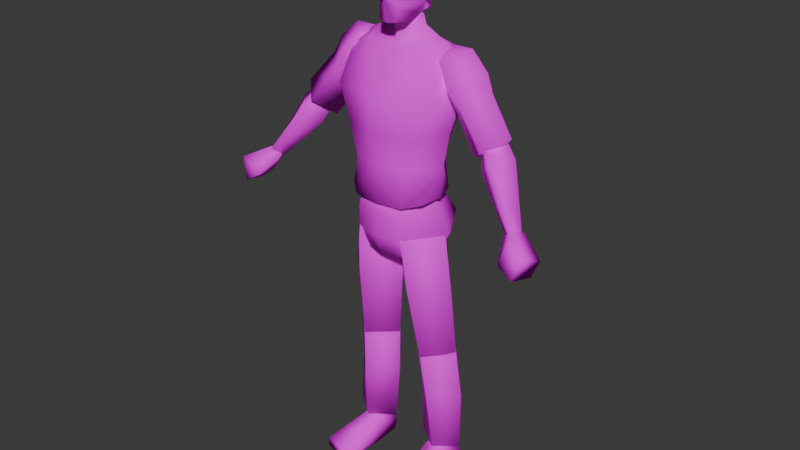 # Source: JRBASE.blend  (saved by Blender 5.0.119; exported with 4.5.12 LTS)
import bpy
from mathutils import Matrix  # noqa: F401  (used for matrix-valued properties, if any)

bpy.ops.wm.read_factory_settings(use_empty=True)
scene = bpy.context.scene
scene.name = 'Scene'

# ---- collections
col_collection = bpy.data.collections.new('Collection'); scene.collection.children.link(col_collection)
col_jr = bpy.data.collections.new('JR'); col_collection.children.link(col_jr)

# ---- images (referenced by path relative to the original .blend; pixels are not part of the script)
import os
ASSET_DIR = os.environ.get("B2B_ASSET_DIR", "")  # directory of the original .blend (textures are referenced by path, not embedded)
HERE = os.path.dirname(os.path.abspath(__file__))  # packed textures are extracted next to this script under _unpacked/

def load_image(name, relpath, width, height, colorspace="sRGB"):
    """Load a texture the original file referenced (path relative to the .blend, or extracted next to this script)."""
    p = next((c for c in (os.path.join(HERE, relpath), os.path.join(ASSET_DIR, relpath)) if relpath and os.path.exists(c)), "")
    if p:
        img = bpy.data.images.load(p, check_existing=True)
        img.name = name
    else:  # same state as the original file: an image datablock whose file is absent (Cycles renders it pink)
        img = bpy.data.images.new(name, width, height)
        img.source = "FILE"
        img.filepath = "//" + (relpath or name)
    img.colorspace_settings.name = colorspace
    return img
img_texmap_png = load_image('texmap.png', 'texmap.png', 1024, 1024, 'sRGB')

# ---- materials (node trees are filled in below, after node groups)
mat_material_001 = bpy.data.materials.new('Material.001')
mat_material_001.roughness = 0.5257

# ---- material node trees
mat_material_001.use_nodes = True; mat_material_001.node_tree.nodes.clear()
_N = mat_material_001.node_tree.nodes; _L = mat_material_001.node_tree.links
n0 = _N.new('ShaderNodeBsdfPrincipled'); n0.name = 'Principled BSDF'; n0.location = (0, 300)
n0.inputs[2].default_value = 0.5257
n0.inputs[3].default_value = 1.45
n0.inputs[13].default_value = 0.0
n0.inputs[27].default_value = (0.0, 0.0, 0.0, 1.0)
n0.inputs[28].default_value = 1.0
n1 = _N.new('ShaderNodeOutputMaterial'); n1.name = 'Material Output'; n1.location = (280, 300)
n2 = _N.new('ShaderNodeTexImage'); n2.name = 'Image Texture'; n2.location = (-480, 300)
n2.image = img_texmap_png
_L.new(n2.outputs[0], n0.inputs[0])
_L.new(n0.outputs[0], n1.inputs[0])
n1.is_active_output = True

# ---- world
world_world = bpy.data.worlds.new('World'); scene.world = world_world
world_world.use_nodes = True; world_world.node_tree.nodes.clear()
_N = world_world.node_tree.nodes; _L = world_world.node_tree.links
n0 = _N.new('ShaderNodeOutputWorld'); n0.name = 'World Output'; n0.location = (200, 100)
n1 = _N.new('ShaderNodeBackground'); n1.name = 'Background'; n1.location = (-200, 100)
n1.inputs[0].default_value = (0.05088, 0.05088, 0.05088, 1.0)
_L.new(n1.outputs[0], n0.inputs[0])
n0.is_active_output = True
world_world.color = (0.05088, 0.05088, 0.05088)
world_world.sun_shadow_jitter_overblur = 0.0

# ---- meshes
me_arm_hi_r_cube_014 = bpy.data.meshes.new('arm.hi.r_Cube.014')
me_arm_hi_r_cube_014.from_pydata([(-0.5078, 1.945, 0.0482), (-0.2419, 2.289, 0.008849), (-0.4143, 1.873, -0.03385), (-0.149, 2.209, -0.09633), (-0.6014, 2.006, -0.05004), (-0.3348, 2.34, -0.1124), (-0.5078, 1.925, -0.156), (-0.2419, 2.261, -0.2176), (-0.3202, 2.192, 0.04157), (-0.2116, 2.099, -0.08143), (-0.3202, 2.159, -0.2232), (-0.4289, 2.252, -0.1002), (-0.2869, 2.039, -0.07316), (-0.3772, 2.09, -0.1911), (-0.4676, 2.167, -0.0888), (-0.3772, 2.117, 0.02918), (-0.1927, 2.339, -0.1094), (-0.529, 1.908, -0.05482)], [], [(8, 9, 3, 1), (9, 10, 7, 3), (10, 11, 5, 7), (11, 8, 1, 5), (6, 17, 4), (7, 16, 3), (14, 15, 8, 11), (13, 14, 11, 10), (12, 13, 10, 9), (15, 12, 9, 8), (0, 2, 12, 15), (2, 6, 13, 12), (6, 4, 14, 13), (4, 0, 15, 14), (5, 16, 7), (3, 16, 1), (1, 16, 5), (4, 17, 0), (2, 17, 6), (0, 17, 2)])
me_arm_hi_r_cube_014.polygons.foreach_set('use_smooth', [True] * 20)
_uv = me_arm_hi_r_cube_014.uv_layers.new(name='UVMap')
_uv.uv.foreach_set('vector', [0.2012, 0.09288, 0.2637, 0.09288, 0.2637, 0.03429, 0.2012, 0.03429, 0.01373, 0.09288, 0.08013, 0.09288, 0.08013, 0.03429, 0.01373, 0.03429, 0.08013, 0.09288, 0.1426, 0.09288, 0.1426, 0.03429, 0.08013, 0.03429, 0.1426, 0.09288, 0.2012, 0.09288, 0.2012, 0.03429, 0.1426, 0.03429, 0.08013, 0.2296, 0.1114, 0.2491, 0.1426, 0.2296, 0.08013, 0.03429, 0.04498, 0.01476, 0.01373, 0.03429, 0.1426, 0.1398, 0.2012, 0.1398, 0.2012, 0.09288, 0.1426, 0.09288, 0.08013, 0.1398, 0.1426, 0.1398, 0.1426, 0.09288, 0.08013, 0.09288, 0.01373, 0.1398, 0.08013, 0.1398, 0.08013, 0.09288, 0.01373, 0.09288, 0.2012, 0.1398, 0.2637, 0.1398, 0.2637, 0.09288, 0.2012, 0.09288, 0.2012, 0.2296, 0.2637, 0.2296, 0.2637, 0.1398, 0.2012, 0.1398, 0.01373, 0.2296, 0.08013, 0.2296, 0.08013, 0.1398, 0.01373, 0.1398, 0.08013, 0.2296, 0.1426, 0.2296, 0.1426, 0.1398, 0.08013, 0.1398, 0.1426, 0.2296, 0.2012, 0.2296, 0.2012, 0.1398, 0.1426, 0.1398, 0.1426, 0.03429, 0.1114, 0.01476, 0.08013, 0.03429, 0.2637, 0.03429, 0.2325, 0.01476, 0.2012, 0.03429, 0.2012, 0.03429, 0.17, 0.01476, 0.1426, 0.03429, 0.1426, 0.2296, 0.17, 0.2491, 0.2012, 0.2296, 0.01373, 0.2296, 0.04888, 0.2491, 0.08013, 0.2296, 0.2012, 0.2296, 0.2325, 0.2491, 0.2637, 0.2296])
me_arm_hi_r_cube_014.materials.append(mat_material_001)
me_arm_hi_r_cube_014.update()
me_arm_hi_r_cube_014.normals_split_custom_set([tuple(v) for v in zip(*[iter([-0.01833, 0.09714, 0.9951, 0.7661, -0.6379, 0.07852, 0.9858, -0.1674, 0.01556, 0.2763, 0.472, 0.8372, 0.7661, -0.6379, 0.07852, -0.02975, -0.1606, -0.9866, 0.2752, 0.2545, -0.9271, 0.9858, -0.1674, 0.01556, -0.02975, -0.1606, -0.9866, -0.815, 0.5752, -0.07035, -0.4343, 0.8935, -0.1142, 0.2752, 0.2545, -0.9271, -0.815, 0.5752, -0.07035, -0.01833, 0.09714, 0.9951, 0.2763, 0.472, 0.8372, -0.4343, 0.8935, -0.1142, -0.304, -0.5037, -0.8086, -0.5809, -0.8128, 0.04472, -0.9886, 0.144, 0.04409, 0.2752, 0.2545, -0.9271, 0.5933, 0.8007, -0.08252, 0.9858, -0.1674, 0.01556, -0.863, 0.5012, -0.06314, -0.05592, 0.04634, 0.9974, -0.01833, 0.09714, 0.9951, -0.815, 0.5752, -0.07035, -0.09834, -0.2511, -0.9629, -0.863, 0.5012, -0.06314, -0.815, 0.5752, -0.07035, -0.02975, -0.1606, -0.9866, 0.7004, -0.709, 0.08275, -0.09834, -0.2511, -0.9629, -0.02975, -0.1606, -0.9866, 0.7661, -0.6379, 0.07852, -0.05592, 0.04634, 0.9974, 0.7004, -0.709, 0.08275, 0.7661, -0.6379, 0.07852, -0.01833, 0.09714, 0.9951, -0.2918, -0.2995, 0.9084, 0.4172, -0.8936, 0.1657, 0.7004, -0.709, 0.08275, -0.05592, 0.04634, 0.9974, 0.4172, -0.8936, 0.1657, -0.304, -0.5037, -0.8086, -0.09834, -0.2511, -0.9629, 0.7004, -0.709, 0.08275, -0.304, -0.5037, -0.8086, -0.9886, 0.144, 0.04409, -0.863, 0.5012, -0.06314, -0.09834, -0.2511, -0.9629, -0.9886, 0.144, 0.04409, -0.2918, -0.2995, 0.9084, -0.05592, 0.04634, 0.9974, -0.863, 0.5012, -0.06314, -0.4343, 0.8935, -0.1142, 0.5933, 0.8007, -0.08252, 0.2752, 0.2545, -0.9271, 0.9858, -0.1674, 0.01556, 0.5933, 0.8007, -0.08252, 0.2763, 0.472, 0.8372, 0.2763, 0.472, 0.8372, 0.5933, 0.8007, -0.08252, -0.4343, 0.8935, -0.1142, -0.9886, 0.144, 0.04409, -0.5809, -0.8128, 0.04472, -0.2918, -0.2995, 0.9084, 0.4172, -0.8936, 0.1657, -0.5809, -0.8128, 0.04472, -0.304, -0.5037, -0.8086, -0.2918, -0.2995, 0.9084, -0.5809, -0.8128, 0.04472, 0.4172, -0.8936, 0.1657])] * 3)])
me_arm_lo_r_cube_013 = bpy.data.meshes.new('arm.lo.r_Cube.013')
me_arm_lo_r_cube_013.from_pydata([(-0.7264, 1.654, 0.1248), (-0.4948, 1.987, 0.003417), (-0.686, 1.61, 0.08692), (-0.4389, 1.923, -0.04438), (-0.7504, 1.656, 0.06248), (-0.5506, 1.997, -0.07526), (-0.7264, 1.612, 0.03654), (-0.4948, 1.934, -0.1231), (-0.5578, 1.906, 0.0603), (-0.484, 1.823, -0.002836), (-0.5578, 1.836, -0.1068), (-0.6316, 1.92, -0.04363), (-0.4676, 1.995, -0.07459), (-0.7506, 1.602, 0.08783)], [], [(8, 9, 3, 1), (9, 10, 7, 3), (10, 11, 5, 7), (11, 8, 1, 5), (6, 13, 4), (7, 12, 3), (4, 0, 8, 11), (6, 4, 11, 10), (2, 6, 10, 9), (0, 2, 9, 8), (5, 12, 7), (3, 12, 1), (1, 12, 5), (4, 13, 0), (2, 13, 6), (0, 13, 2)])
me_arm_lo_r_cube_013.polygons.foreach_set('use_smooth', [True] * 16)
_uv = me_arm_lo_r_cube_013.uv_layers.new(name='UVMap')
_uv.uv.foreach_set('vector', [0.421, 0.1671, 0.4757, 0.1671, 0.4757, 0.2218, 0.421, 0.2218, 0.2803, 0.1671, 0.3272, 0.1671, 0.3272, 0.2218, 0.2803, 0.2218, 0.3272, 0.1671, 0.3741, 0.1671, 0.3741, 0.2218, 0.3272, 0.2218, 0.3741, 0.1671, 0.421, 0.1671, 0.421, 0.2218, 0.3741, 0.2218, 0.3272, 0.03823, 0.3507, 0.01088, 0.3741, 0.03823, 0.3272, 0.2218, 0.3038, 0.2492, 0.2803, 0.2218, 0.3741, 0.03823, 0.421, 0.03823, 0.421, 0.1671, 0.3741, 0.1671, 0.3272, 0.03823, 0.3741, 0.03823, 0.3741, 0.1671, 0.3272, 0.1671, 0.2803, 0.03823, 0.3272, 0.03823, 0.3272, 0.1671, 0.2803, 0.1671, 0.421, 0.03823, 0.4757, 0.03823, 0.4757, 0.1671, 0.421, 0.1671, 0.3741, 0.2218, 0.3507, 0.2492, 0.3272, 0.2218, 0.4757, 0.2218, 0.4483, 0.2492, 0.421, 0.2218, 0.421, 0.2218, 0.3975, 0.2492, 0.3741, 0.2218, 0.3741, 0.03823, 0.3936, 0.01088, 0.421, 0.03823, 0.2803, 0.03823, 0.3038, 0.01088, 0.3272, 0.03823, 0.421, 0.03823, 0.4483, 0.01088, 0.4757, 0.03823])
me_arm_lo_r_cube_013.materials.append(mat_material_001)
me_arm_lo_r_cube_013.update()
me_arm_lo_r_cube_013.normals_split_custom_set([tuple(v) for v in zip(*[iter([-0.005225, 0.4086, 0.9127, 0.8486, -0.4894, 0.2011, 0.9952, -0.08913, 0.03994, 0.267, 0.706, 0.656, 0.8486, -0.4894, 0.2011, 0.00637, -0.368, -0.9298, 0.2705, 0.03046, -0.9623, 0.9952, -0.08913, 0.03994, 0.00637, -0.368, -0.9298, -0.8271, 0.5125, -0.2307, -0.4522, 0.823, -0.3439, 0.2705, 0.03046, -0.9623, -0.8271, 0.5125, -0.2307, -0.005225, 0.4086, 0.9127, 0.267, 0.706, 0.656, -0.4522, 0.823, -0.3439, -0.2573, -0.6776, -0.6889, -0.653, -0.7082, 0.2684, -0.9669, 0.2106, -0.1441, 0.2705, 0.03046, -0.9623, 0.5803, 0.7507, -0.3158, 0.9952, -0.08913, 0.03994, -0.9669, 0.2106, -0.1441, -0.2832, 0.04315, 0.9581, -0.005225, 0.4086, 0.9127, -0.8271, 0.5125, -0.2307, -0.2573, -0.6776, -0.6889, -0.9669, 0.2106, -0.1441, -0.8271, 0.5125, -0.2307, 0.00637, -0.368, -0.9298, 0.5273, -0.7834, 0.3291, -0.2573, -0.6776, -0.6889, 0.00637, -0.368, -0.9298, 0.8486, -0.4894, 0.2011, -0.2832, 0.04315, 0.9581, 0.5273, -0.7834, 0.3291, 0.8486, -0.4894, 0.2011, -0.005225, 0.4086, 0.9127, -0.4522, 0.823, -0.3439, 0.5803, 0.7507, -0.3158, 0.2705, 0.03046, -0.9623, 0.9952, -0.08913, 0.03994, 0.5803, 0.7507, -0.3158, 0.267, 0.706, 0.656, 0.267, 0.706, 0.656, 0.5803, 0.7507, -0.3158, -0.4522, 0.823, -0.3439, -0.9669, 0.2106, -0.1441, -0.653, -0.7082, 0.2684, -0.2832, 0.04315, 0.9581, 0.5273, -0.7834, 0.3291, -0.653, -0.7082, 0.2684, -0.2573, -0.6776, -0.6889, -0.2832, 0.04315, 0.9581, -0.653, -0.7082, 0.2684, 0.5273, -0.7834, 0.3291])] * 3)])
me_body_cube = bpy.data.meshes.new('body_Cube')
me_body_cube.from_pydata([(0.1334, 1.591, 0.1434), (0.2703, 2.283, -0.01152), (0.1163, 1.641, -0.1784), (0.2577, 2.282, -0.1882), (0.2019, 1.969, -0.2005), (0.1873, 1.938, 0.1194), (0.1493, 1.795, -0.1654), (0.1476, 1.784, 0.1192), (0.2752, 2.195, -0.212), (0.2482, 2.12, 0.1183), (0.2445, 1.627, -0.01394), (0.2928, 2.301, -0.09883), (0.2673, 1.949, -0.05063), (0.2488, 1.774, -0.02968), (0.298, 2.134, -0.07811), (0.1567, 2.327, 0.005131), (0.1801, 2.362, -0.08994), (0.09935, 2.411, -0.08274), (0.07879, 2.479, -0.06508), (0.108, 1.54, -0.009994), (0.1646, 2.311, -0.1914), (0.214, 1.631, -0.1208), (0.2115, 1.61, 0.07648), (0.1799, 2.216, -0.2486), (0.0, 1.587, 0.1572), (0.0, 2.313, 0.0134), (0.0, 1.644, -0.1979), (0.0, 2.334, -0.2204), (-0.1334, 1.591, 0.1434), (-0.2703, 2.283, -0.01152), (-0.1163, 1.641, -0.1784), (-0.2577, 2.282, -0.1882), (0.0, 1.952, 0.1845), (0.0, 1.977, -0.2478), (-0.2019, 1.969, -0.2005), (-0.1873, 1.938, 0.1194), (0.0, 1.824, -0.1973), (-0.1493, 1.795, -0.1654), (-0.1476, 1.784, 0.1192), (0.0, 1.783, 0.1562), (0.0, 2.125, 0.1931), (0.0, 2.22, -0.2586), (-0.2752, 2.195, -0.212), (-0.2482, 2.12, 0.1183), (-0.2445, 1.627, -0.01394), (-0.2928, 2.301, -0.09883), (-0.2673, 1.949, -0.05063), (-0.2488, 1.774, -0.02968), (-0.298, 2.134, -0.07811), (-0.1567, 2.327, 0.005131), (-0.1801, 2.362, -0.08994), (0.0, 2.412, -0.1699), (0.0, 2.386, 0.003309), (-0.09935, 2.411, -0.08274), (0.0, 2.514, -0.1539), (0.0, 2.472, 0.02047), (-0.07879, 2.479, -0.06508), (-0.108, 1.54, -0.009994), (0.0, 1.521, -0.00605), (-0.1646, 2.311, -0.1914), (-0.214, 1.631, -0.1208), (-0.2115, 1.61, 0.07648), (0.0, 2.524, -0.06002), (-0.1799, 2.216, -0.2486)], [], [(40, 9, 15, 25), (21, 10, 19), (7, 5, 32, 39), (13, 12, 5, 7), (36, 33, 4, 6), (26, 36, 6, 2), (6, 13, 21, 2), (0, 7, 39, 24), (9, 1, 15), (12, 14, 9), (4, 23, 8), (8, 14, 12), (13, 10, 21), (6, 4, 12, 13), (14, 11, 1, 9), (0, 24, 58, 19), (11, 16, 15, 1), (17, 51, 54, 18), (18, 54, 62), (27, 51, 17), (52, 17, 18, 55), (3, 20, 16, 11), (5, 9, 40, 32), (22, 0, 19), (26, 2, 19, 58), (10, 13, 22), (2, 21, 19), (10, 22, 19), (4, 8, 12), (5, 12, 9), (13, 7, 0, 22), (55, 18, 62), (8, 23, 20, 3), (33, 41, 23, 4), (41, 27, 20, 23), (52, 25, 17), (15, 16, 17, 25), (16, 20, 27, 17), (8, 3, 11, 14), (40, 25, 49, 43), (60, 57, 44), (38, 39, 32, 35), (47, 38, 35, 46), (36, 37, 34, 33), (26, 30, 37, 36), (37, 30, 60, 47), (28, 24, 39, 38), (43, 49, 29), (46, 43, 48), (34, 42, 63), (42, 46, 48), (47, 60, 44), (37, 47, 46, 34), (48, 43, 29, 45), (28, 57, 58, 24), (45, 29, 49, 50), (53, 56, 54, 51), (56, 62, 54), (27, 53, 51), (52, 55, 56, 53), (31, 45, 50, 59), (35, 32, 40, 43), (61, 57, 28), (26, 58, 57, 30), (44, 61, 47), (30, 57, 60), (44, 57, 61), (34, 46, 42), (35, 43, 46), (47, 61, 28, 38), (55, 62, 56), (42, 31, 59, 63), (33, 34, 63, 41), (41, 63, 59, 27), (52, 53, 25), (49, 25, 53, 50), (50, 53, 27, 59), (42, 48, 45, 31)])
me_body_cube.polygons.foreach_set('use_smooth', [True] * 78)
_uv = me_body_cube.uv_layers.new(name='UVMap')
_uv.uv.foreach_set('vector', [0.4823, 0.3025, 0.6542, 0.2986, 0.5956, 0.4275, 0.4823, 0.4158, 0.7279, 0.432, 0.7529, 0.4208, 0.7569, 0.4701, 0.6151, 0.1228, 0.6307, 0.2127, 0.4823, 0.2127, 0.4823, 0.1228, 0.7323, 0.1228, 0.7323, 0.2244, 0.6307, 0.2127, 0.6151, 0.1228, 0.9929, 0.1239, 0.9929, 0.2176, 0.8562, 0.2176, 0.8757, 0.1121, 0.9929, 0.0184, 0.9929, 0.1239, 0.8757, 0.1121, 0.8991, 0.0184, 0.8757, 0.1121, 0.7585, 0.09262, 0.8249, 0.01058, 0.8991, 0.0184, 0.5917, 0.01738, 0.6151, 0.1228, 0.4823, 0.1228, 0.4823, 0.01738, 0.6542, 0.2986, 0.6698, 0.3963, 0.5956, 0.4275, 0.7323, 0.2244, 0.7323, 0.3221, 0.6542, 0.2986, 0.8562, 0.2176, 0.8835, 0.3465, 0.8249, 0.3348, 0.8249, 0.3348, 0.7468, 0.2996, 0.7507, 0.1942, 0.7585, 0.09262, 0.7507, 0.006678, 0.8249, 0.01058, 0.8757, 0.1121, 0.8562, 0.2176, 0.7507, 0.1942, 0.7585, 0.09262, 0.7323, 0.3221, 0.7245, 0.4119, 0.6698, 0.3963, 0.6542, 0.2986, 0.7975, 0.4535, 0.805, 0.4907, 0.7558, 0.4946, 0.7569, 0.4701, 0.7088, 0.4314, 0.6424, 0.4666, 0.5956, 0.4275, 0.6698, 0.3963, 0.8991, 0.4911, 0.989, 0.4754, 0.9929, 0.5262, 0.9148, 0.5301, 0.9148, 0.5301, 0.9929, 0.5262, 0.9538, 0.5653, 0.9929, 0.4246, 0.989, 0.4754, 0.8991, 0.4911, 0.4823, 0.4744, 0.5917, 0.4939, 0.5721, 0.5291, 0.4979, 0.5213, 0.821, 0.3817, 0.8796, 0.4051, 0.8483, 0.4598, 0.778, 0.4207, 0.6307, 0.2127, 0.6542, 0.2986, 0.4823, 0.3025, 0.4823, 0.2127, 0.7769, 0.4342, 0.7975, 0.4535, 0.7569, 0.4701, 0.6948, 0.4857, 0.7053, 0.4555, 0.7569, 0.4701, 0.7558, 0.4946, 0.7323, 0.01738, 0.7323, 0.1228, 0.6581, 0.01738, 0.7053, 0.4555, 0.7279, 0.432, 0.7569, 0.4701, 0.7529, 0.4208, 0.7769, 0.4342, 0.7569, 0.4701, 0.8562, 0.2176, 0.8249, 0.3348, 0.7507, 0.1942, 0.6307, 0.2127, 0.7323, 0.2244, 0.6542, 0.2986, 0.7323, 0.1228, 0.6151, 0.1228, 0.5917, 0.01738, 0.6581, 0.01738, 0.4979, 0.5213, 0.5721, 0.5291, 0.5331, 0.5643, 0.8249, 0.3348, 0.8835, 0.3465, 0.8796, 0.4051, 0.821, 0.3817, 0.9929, 0.2176, 0.9929, 0.3543, 0.8835, 0.3465, 0.8562, 0.2176, 0.9929, 0.3543, 0.9929, 0.4246, 0.8796, 0.4051, 0.8835, 0.3465, 0.4823, 0.4744, 0.4823, 0.4158, 0.5917, 0.4939, 0.5956, 0.4275, 0.6424, 0.4666, 0.5917, 0.4939, 0.4823, 0.4158, 0.8483, 0.4598, 0.8796, 0.4051, 0.9929, 0.4246, 0.8991, 0.4911, 0.8249, 0.3348, 0.821, 0.3817, 0.7585, 0.3934, 0.7468, 0.2996, 0.4823, 0.3025, 0.4823, 0.4158, 0.5956, 0.4275, 0.6542, 0.2986, 0.7279, 0.432, 0.7569, 0.4701, 0.7529, 0.4208, 0.6151, 0.1228, 0.4823, 0.1228, 0.4823, 0.2127, 0.6307, 0.2127, 0.7323, 0.1228, 0.6151, 0.1228, 0.6307, 0.2127, 0.7323, 0.2244, 0.9929, 0.1239, 0.8757, 0.1121, 0.8562, 0.2176, 0.9929, 0.2176, 0.9929, 0.0184, 0.8991, 0.0184, 0.8757, 0.1121, 0.9929, 0.1239, 0.8757, 0.1121, 0.8991, 0.0184, 0.8249, 0.01058, 0.7585, 0.09262, 0.5917, 0.01738, 0.4823, 0.01738, 0.4823, 0.1228, 0.6151, 0.1228, 0.6542, 0.2986, 0.5956, 0.4275, 0.6698, 0.3963, 0.7323, 0.2244, 0.6542, 0.2986, 0.7323, 0.3221, 0.8562, 0.2176, 0.8249, 0.3348, 0.8835, 0.3465, 0.8249, 0.3348, 0.7507, 0.1942, 0.7468, 0.2996, 0.7585, 0.09262, 0.8249, 0.01058, 0.7507, 0.006678, 0.8757, 0.1121, 0.7585, 0.09262, 0.7507, 0.1942, 0.8562, 0.2176, 0.7323, 0.3221, 0.6542, 0.2986, 0.6698, 0.3963, 0.7245, 0.4119, 0.7975, 0.4535, 0.7569, 0.4701, 0.7558, 0.4946, 0.805, 0.4907, 0.7088, 0.4314, 0.6698, 0.3963, 0.5956, 0.4275, 0.6424, 0.4666, 0.8991, 0.4911, 0.9148, 0.5301, 0.9929, 0.5262, 0.989, 0.4754, 0.9148, 0.5301, 0.9538, 0.5653, 0.9929, 0.5262, 0.9929, 0.4246, 0.8991, 0.4911, 0.989, 0.4754, 0.4823, 0.4744, 0.4979, 0.5213, 0.5721, 0.5291, 0.5917, 0.4939, 0.821, 0.3817, 0.778, 0.4207, 0.8483, 0.4598, 0.8796, 0.4051, 0.6307, 0.2127, 0.4823, 0.2127, 0.4823, 0.3025, 0.6542, 0.2986, 0.7769, 0.4342, 0.7569, 0.4701, 0.7975, 0.4535, 0.6948, 0.4857, 0.7558, 0.4946, 0.7569, 0.4701, 0.7053, 0.4555, 0.7323, 0.01738, 0.6581, 0.01738, 0.7323, 0.1228, 0.7053, 0.4555, 0.7569, 0.4701, 0.7279, 0.432, 0.7529, 0.4208, 0.7569, 0.4701, 0.7769, 0.4342, 0.8562, 0.2176, 0.7507, 0.1942, 0.8249, 0.3348, 0.6307, 0.2127, 0.6542, 0.2986, 0.7323, 0.2244, 0.7323, 0.1228, 0.6581, 0.01738, 0.5917, 0.01738, 0.6151, 0.1228, 0.4979, 0.5213, 0.5331, 0.5643, 0.5721, 0.5291, 0.8249, 0.3348, 0.821, 0.3817, 0.8796, 0.4051, 0.8835, 0.3465, 0.9929, 0.2176, 0.8562, 0.2176, 0.8835, 0.3465, 0.9929, 0.3543, 0.9929, 0.3543, 0.8835, 0.3465, 0.8796, 0.4051, 0.9929, 0.4246, 0.4823, 0.4744, 0.5917, 0.4939, 0.4823, 0.4158, 0.5956, 0.4275, 0.4823, 0.4158, 0.5917, 0.4939, 0.6424, 0.4666, 0.8483, 0.4598, 0.8991, 0.4911, 0.9929, 0.4246, 0.8796, 0.4051, 0.8249, 0.3348, 0.7468, 0.2996, 0.7585, 0.3934, 0.821, 0.3817])
me_body_cube.materials.append(mat_material_001)
me_body_cube.update()
me_body_cube.normals_split_custom_set([tuple(v) for v in zip(*[iter([-1.127e-08, 0.2778, 0.9606, 0.6714, 0.15, 0.7257, 0.2475, 0.7186, 0.6499, -1.467e-08, 0.5757, 0.8176, 0.7034, -0.4381, -0.5598, 0.898, -0.44, 0.007491, 0.2645, -0.9588, -0.1039, 0.5567, -0.01891, 0.8305, 0.6266, -0.156, 0.7636, 0.0, -0.09851, 0.9951, -4.84e-09, -0.03305, 0.9995, 0.9976, -0.06874, -0.008672, 0.9712, -0.2366, -0.028, 0.6266, -0.156, 0.7636, 0.5567, -0.01891, 0.8305, -4.798e-09, -0.1524, -0.9883, 1.476e-08, -0.1935, -0.9811, 0.5548, -0.2549, -0.792, 0.5225, -0.1167, -0.8446, 5.764e-09, -0.4515, -0.8923, -4.798e-09, -0.1524, -0.9883, 0.5225, -0.1167, -0.8446, 0.3466, -0.4365, -0.8303, 0.5225, -0.1167, -0.8446, 0.9976, -0.06874, -0.008672, 0.7034, -0.4381, -0.5598, 0.3466, -0.4365, -0.8303, 0.4385, -0.5017, 0.7457, 0.5567, -0.01891, 0.8305, -4.84e-09, -0.03305, 0.9995, -1.244e-08, -0.5436, 0.8393, 0.6714, 0.15, 0.7257, 0.71, 0.5086, 0.4871, 0.2475, 0.7186, 0.6499, 0.9712, -0.2366, -0.028, 0.9981, -0.06087, -0.001001, 0.6714, 0.15, 0.7257, 0.5548, -0.2549, -0.792, 0.2308, 0.1656, -0.9588, 0.7397, 0.03867, -0.6718, 0.7397, 0.03867, -0.6718, 0.9981, -0.06087, -0.001001, 0.9712, -0.2366, -0.028, 0.9976, -0.06874, -0.008672, 0.898, -0.44, 0.007491, 0.7034, -0.4381, -0.5598, 0.5225, -0.1167, -0.8446, 0.5548, -0.2549, -0.792, 0.9712, -0.2366, -0.028, 0.9976, -0.06874, -0.008672, 0.9981, -0.06087, -0.001001, 0.8262, 0.5628, -0.02564, 0.71, 0.5086, 0.4871, 0.6714, 0.15, 0.7257, 0.4385, -0.5017, 0.7457, -1.244e-08, -0.5436, 0.8393, 5.568e-09, -0.9958, -0.09114, 0.2645, -0.9588, -0.1039, 0.8262, 0.5628, -0.02564, 0.3556, 0.9346, -0.004255, 0.2475, 0.7186, 0.6499, 0.71, 0.5086, 0.4871, 0.7199, 0.6934, 0.02949, -2.313e-08, 0.4543, -0.8909, 0.0, 0.7053, -0.7089, 0.8889, 0.4417, 0.1216, 0.8889, 0.4417, 0.1216, 0.0, 0.7053, -0.7089, 0.0, 0.9757, 0.2189, -3.607e-08, 0.5814, -0.8136, -2.313e-08, 0.4543, -0.8909, 0.7199, 0.6934, 0.02949, 4.783e-08, 0.03679, 0.9993, 0.7199, 0.6934, 0.02949, 0.8889, 0.4417, 0.1216, 7.585e-08, 0.347, 0.9379, 0.6213, 0.5228, -0.5837, 0.2739, 0.6598, -0.6997, 0.3556, 0.9346, -0.004255, 0.8262, 0.5628, -0.02564, 0.6266, -0.156, 0.7636, 0.6714, 0.15, 0.7257, -1.127e-08, 0.2778, 0.9606, 0.0, -0.09851, 0.9951, 0.7913, -0.4281, 0.4366, 0.4385, -0.5017, 0.7457, 0.2645, -0.9588, -0.1039, 5.764e-09, -0.4515, -0.8923, 0.3466, -0.4365, -0.8303, 0.2645, -0.9588, -0.1039, 5.568e-09, -0.9958, -0.09114, 0.898, -0.44, 0.007491, 0.9976, -0.06874, -0.008672, 0.7913, -0.4281, 0.4366, 0.3466, -0.4365, -0.8303, 0.7034, -0.4381, -0.5598, 0.2645, -0.9588, -0.1039, 0.898, -0.44, 0.007491, 0.7913, -0.4281, 0.4366, 0.2645, -0.9588, -0.1039, 0.5548, -0.2549, -0.792, 0.7397, 0.03867, -0.6718, 0.9712, -0.2366, -0.028, 0.6266, -0.156, 0.7636, 0.9712, -0.2366, -0.028, 0.6714, 0.15, 0.7257, 0.9976, -0.06874, -0.008672, 0.5567, -0.01891, 0.8305, 0.4385, -0.5017, 0.7457, 0.7913, -0.4281, 0.4366, 7.585e-08, 0.347, 0.9379, 0.8889, 0.4417, 0.1216, 0.0, 0.9757, 0.2189, 0.7397, 0.03867, -0.6718, 0.2308, 0.1656, -0.9588, 0.2739, 0.6598, -0.6997, 0.6213, 0.5228, -0.5837, 1.476e-08, -0.1935, -0.9811, -1.253e-08, 0.1644, -0.9864, 0.2308, 0.1656, -0.9588, 0.5548, -0.2549, -0.792, -1.253e-08, 0.1644, -0.9864, -3.607e-08, 0.5814, -0.8136, 0.2739, 0.6598, -0.6997, 0.2308, 0.1656, -0.9588, 4.783e-08, 0.03679, 0.9993, -1.467e-08, 0.5757, 0.8176, 0.7199, 0.6934, 0.02949, 0.2475, 0.7186, 0.6499, 0.3556, 0.9346, -0.004255, 0.7199, 0.6934, 0.02949, -1.467e-08, 0.5757, 0.8176, 0.3556, 0.9346, -0.004255, 0.2739, 0.6598, -0.6997, -3.607e-08, 0.5814, -0.8136, 0.7199, 0.6934, 0.02949, 0.7397, 0.03867, -0.6718, 0.6213, 0.5228, -0.5837, 0.8262, 0.5628, -0.02564, 0.9981, -0.06087, -0.001001, -1.127e-08, 0.2778, 0.9606, -1.467e-08, 0.5757, 0.8176, -0.2475, 0.7186, 0.6499, -0.6714, 0.15, 0.7257, -0.7034, -0.4381, -0.5598, -0.2645, -0.9588, -0.1039, -0.898, -0.44, 0.007491, -0.5567, -0.01891, 0.8305, -4.84e-09, -0.03305, 0.9995, 0.0, -0.09851, 0.9951, -0.6266, -0.156, 0.7636, -0.9976, -0.06874, -0.008672, -0.5567, -0.01891, 0.8305, -0.6266, -0.156, 0.7636, -0.9712, -0.2366, -0.028, -4.798e-09, -0.1524, -0.9883, -0.5225, -0.1167, -0.8446, -0.5548, -0.2549, -0.792, 1.476e-08, -0.1935, -0.9811, 5.764e-09, -0.4515, -0.8923, -0.3466, -0.4365, -0.8303, -0.5225, -0.1167, -0.8446, -4.798e-09, -0.1524, -0.9883, -0.5225, -0.1167, -0.8446, -0.3466, -0.4365, -0.8303, -0.7034, -0.4381, -0.5598, -0.9976, -0.06874, -0.008672, -0.4385, -0.5017, 0.7457, -1.244e-08, -0.5436, 0.8393, -4.84e-09, -0.03305, 0.9995, -0.5567, -0.01891, 0.8305, -0.6714, 0.15, 0.7257, -0.2475, 0.7186, 0.6499, -0.71, 0.5086, 0.4871, -0.9712, -0.2366, -0.028, -0.6714, 0.15, 0.7257, -0.9981, -0.06087, -0.001001, -0.5548, -0.2549, -0.792, -0.7397, 0.03867, -0.6718, -0.2308, 0.1656, -0.9588, -0.7397, 0.03867, -0.6718, -0.9712, -0.2366, -0.028, -0.9981, -0.06087, -0.001001, -0.9976, -0.06874, -0.008672, -0.7034, -0.4381, -0.5598, -0.898, -0.44, 0.007491, -0.5225, -0.1167, -0.8446, -0.9976, -0.06874, -0.008672, -0.9712, -0.2366, -0.028, -0.5548, -0.2549, -0.792, -0.9981, -0.06087, -0.001001, -0.6714, 0.15, 0.7257, -0.71, 0.5086, 0.4871, -0.8262, 0.5628, -0.02564, -0.4385, -0.5017, 0.7457, -0.2645, -0.9588, -0.1039, 5.568e-09, -0.9958, -0.09114, -1.244e-08, -0.5436, 0.8393, -0.8262, 0.5628, -0.02564, -0.71, 0.5086, 0.4871, -0.2475, 0.7186, 0.6499, -0.3556, 0.9346, -0.004255, -0.7199, 0.6934, 0.02949, -0.8889, 0.4417, 0.1216, 0.0, 0.7053, -0.7089, -2.313e-08, 0.4543, -0.8909, -0.8889, 0.4417, 0.1216, 0.0, 0.9757, 0.2189, 0.0, 0.7053, -0.7089, -3.607e-08, 0.5814, -0.8136, -0.7199, 0.6934, 0.02949, -2.313e-08, 0.4543, -0.8909, 4.783e-08, 0.03679, 0.9993, 7.585e-08, 0.347, 0.9379, -0.8889, 0.4417, 0.1216, -0.7199, 0.6934, 0.02949, -0.6213, 0.5228, -0.5837, -0.8262, 0.5628, -0.02564, -0.3556, 0.9346, -0.004255, -0.2739, 0.6598, -0.6997, -0.6266, -0.156, 0.7636, 0.0, -0.09851, 0.9951, -1.127e-08, 0.2778, 0.9606, -0.6714, 0.15, 0.7257, -0.7913, -0.4281, 0.4366, -0.2645, -0.9588, -0.1039, -0.4385, -0.5017, 0.7457, 5.764e-09, -0.4515, -0.8923, 5.568e-09, -0.9958, -0.09114, -0.2645, -0.9588, -0.1039, -0.3466, -0.4365, -0.8303, -0.898, -0.44, 0.007491, -0.7913, -0.4281, 0.4366, -0.9976, -0.06874, -0.008672, -0.3466, -0.4365, -0.8303, -0.2645, -0.9588, -0.1039, -0.7034, -0.4381, -0.5598, -0.898, -0.44, 0.007491, -0.2645, -0.9588, -0.1039, -0.7913, -0.4281, 0.4366, -0.5548, -0.2549, -0.792, -0.9712, -0.2366, -0.028, -0.7397, 0.03867, -0.6718, -0.6266, -0.156, 0.7636, -0.6714, 0.15, 0.7257, -0.9712, -0.2366, -0.028, -0.9976, -0.06874, -0.008672, -0.7913, -0.4281, 0.4366, -0.4385, -0.5017, 0.7457, -0.5567, -0.01891, 0.8305, 7.585e-08, 0.347, 0.9379, 0.0, 0.9757, 0.2189, -0.8889, 0.4417, 0.1216, -0.7397, 0.03867, -0.6718, -0.6213, 0.5228, -0.5837, -0.2739, 0.6598, -0.6997, -0.2308, 0.1656, -0.9588, 1.476e-08, -0.1935, -0.9811, -0.5548, -0.2549, -0.792, -0.2308, 0.1656, -0.9588, -1.253e-08, 0.1644, -0.9864, -1.253e-08, 0.1644, -0.9864, -0.2308, 0.1656, -0.9588, -0.2739, 0.6598, -0.6997, -3.607e-08, 0.5814, -0.8136, 4.783e-08, 0.03679, 0.9993, -0.7199, 0.6934, 0.02949, -1.467e-08, 0.5757, 0.8176, -0.2475, 0.7186, 0.6499, -1.467e-08, 0.5757, 0.8176, -0.7199, 0.6934, 0.02949, -0.3556, 0.9346, -0.004255, -0.3556, 0.9346, -0.004255, -0.7199, 0.6934, 0.02949, -3.607e-08, 0.5814, -0.8136, -0.2739, 0.6598, -0.6997, -0.7397, 0.03867, -0.6718, -0.9981, -0.06087, -0.001001, -0.8262, 0.5628, -0.02564, -0.6213, 0.5228, -0.5837])] * 3)])
me_foot_r_cube_007 = bpy.data.meshes.new('foot.r_Cube.007')
me_foot_r_cube_007.from_pydata([(-0.2616, 0.1424, -0.1585), (-0.2903, -0.000652, -0.1842), (-0.3661, 0.03869, 0.1533), (-0.3553, -0.000652, 0.1642), (-0.1594, 0.1424, -0.1585), (-0.1745, -0.000652, -0.1842), (-0.1772, 0.03869, 0.2025), (-0.1881, -0.000652, 0.2078), (-0.2616, 0.1553, -0.03494), (-0.336, -0.000652, -0.03394), (-0.1594, 0.1553, -0.03494), (-0.1692, -0.000652, -0.03394), (-0.3059, 0.05656, -0.1822), (-0.1594, 0.06009, -0.1822), (-0.1594, 0.06915, -0.0325), (-0.3436, 0.05943, -0.0325), (-0.2105, 0.2081, -0.09692)], [], [(2, 3, 7, 6), (6, 7, 11, 14), (14, 11, 5, 13), (13, 5, 1, 12), (10, 4, 16), (11, 9, 1, 5), (7, 3, 9, 11), (2, 6, 10, 8), (10, 6, 14), (12, 1, 9, 15), (0, 12, 15, 8), (8, 15, 2), (4, 13, 12, 0), (10, 14, 13, 4), (15, 9, 3, 2), (0, 8, 16), (4, 0, 16), (8, 10, 16)])
me_foot_r_cube_007.polygons.foreach_set('use_smooth', [True] * 18)
_uv = me_foot_r_cube_007.uv_layers.new(name='UVMap')
_uv.uv.foreach_set('vector', [0.06991, 0.3327, 0.06991, 0.3077, 0.01679, 0.3077, 0.01679, 0.3327, 0.1045, 0.2816, 0.1045, 0.2598, 0.1702, 0.2598, 0.1702, 0.2816, 0.1702, 0.2816, 0.1702, 0.2598, 0.2139, 0.2598, 0.2139, 0.2816, 0.1152, 0.3455, 0.1341, 0.3565, 0.1574, 0.3162, 0.1384, 0.3053, 0.1702, 0.3035, 0.2139, 0.3035, 0.192, 0.3254, 0.06353, 0.2544, 0.06353, 0.2942, 0.09635, 0.2872, 0.09635, 0.2544, 0.01197, 0.2544, 0.01197, 0.2942, 0.06353, 0.2942, 0.06353, 0.2544, 0.06991, 0.3327, 0.01679, 0.3327, 0.01679, 0.4077, 0.04491, 0.4077, 0.1702, 0.3035, 0.1045, 0.2816, 0.1702, 0.2816, 0.2139, 0.2816, 0.2139, 0.2598, 0.1702, 0.2598, 0.1702, 0.2816, 0.2139, 0.3035, 0.2139, 0.2816, 0.1702, 0.2816, 0.1702, 0.3035, 0.1702, 0.3035, 0.1702, 0.2816, 0.1045, 0.2816, 0.08914, 0.3305, 0.1152, 0.3455, 0.1384, 0.3053, 0.1056, 0.3021, 0.1702, 0.3035, 0.1702, 0.2816, 0.2139, 0.2816, 0.2139, 0.3035, 0.1702, 0.2816, 0.1702, 0.2598, 0.1045, 0.2598, 0.1045, 0.2816, 0.2139, 0.3035, 0.1702, 0.3035, 0.192, 0.3254, 0.08914, 0.3305, 0.1056, 0.3021, 0.0774, 0.3016, 0.04491, 0.4077, 0.01679, 0.4077, 0.02929, 0.4233])
me_foot_r_cube_007.materials.append(mat_material_001)
me_foot_r_cube_007.update()
me_foot_r_cube_007.normals_split_custom_set([tuple(v) for v in zip(*[iter([-0.7832, 0.415, 0.4629, -0.6095, -0.557, 0.5641, 0.3942, -0.5404, 0.7433, 0.5793, 0.4011, 0.7096, 0.5793, 0.4011, 0.7096, 0.3942, -0.5404, 0.7433, 0.6511, -0.7588, 0.01701, 0.9957, -0.08665, 0.03308, 0.9957, -0.08665, 0.03308, 0.6511, -0.7588, 0.01701, 0.5019, -0.6114, -0.6117, 0.7064, 0.0415, -0.7066, 0.7064, 0.0415, -0.7066, 0.5019, -0.6114, -0.6117, -0.4161, -0.6198, -0.6654, -0.6593, 0.2065, -0.723, 0.7223, 0.6179, 0.3107, 0.6674, 0.4386, -0.6018, -4.565e-06, 0.998, -0.06324, 0.6511, -0.7588, 0.01701, -0.6473, -0.7513, -0.1288, -0.4161, -0.6198, -0.6654, 0.5019, -0.6114, -0.6117, 0.3942, -0.5404, 0.7433, -0.6095, -0.557, 0.5641, -0.6473, -0.7513, -0.1288, 0.6511, -0.7588, 0.01701, -0.7832, 0.415, 0.4629, 0.5793, 0.4011, 0.7096, 0.7223, 0.6179, 0.3107, -0.4982, 0.835, 0.2334, 0.7223, 0.6179, 0.3107, 0.5793, 0.4011, 0.7096, 0.9957, -0.08665, 0.03308, -0.6593, 0.2065, -0.723, -0.4161, -0.6198, -0.6654, -0.6473, -0.7513, -0.1288, -0.9577, 0.2493, -0.144, -0.4584, 0.6145, -0.642, -0.6593, 0.2065, -0.723, -0.9577, 0.2493, -0.144, -0.4982, 0.835, 0.2334, -0.4982, 0.835, 0.2334, -0.9577, 0.2493, -0.144, -0.7832, 0.415, 0.4629, 0.6674, 0.4386, -0.6018, 0.7064, 0.0415, -0.7066, -0.6593, 0.2065, -0.723, -0.4584, 0.6145, -0.642, 0.7223, 0.6179, 0.3107, 0.9957, -0.08665, 0.03308, 0.7064, 0.0415, -0.7066, 0.6674, 0.4386, -0.6018, -0.9577, 0.2493, -0.144, -0.6473, -0.7513, -0.1288, -0.6095, -0.557, 0.5641, -0.7832, 0.415, 0.4629, -0.4584, 0.6145, -0.642, -0.4982, 0.835, 0.2334, -4.565e-06, 0.998, -0.06324, 0.6674, 0.4386, -0.6018, -0.4584, 0.6145, -0.642, -4.565e-06, 0.998, -0.06324, -0.4982, 0.835, 0.2334, 0.7223, 0.6179, 0.3107, -4.565e-06, 0.998, -0.06324])] * 3)])
me_hand_r_cube_015 = bpy.data.meshes.new('hand.r_Cube.015')
me_hand_r_cube_015.from_pydata([(-0.7612, 1.641, 0.0484), (-0.8494, 1.536, 0.05572), (-0.739, 1.662, 0.1215), (-0.8522, 1.603, 0.2008), (-0.7213, 1.609, 0.03742), (-0.7826, 1.506, 0.06391), (-0.6822, 1.617, 0.1058), (-0.8124, 1.492, 0.2247), (-0.7337, 1.541, 0.2138), (-0.8305, 1.464, 0.09574), (-0.6947, 1.665, 0.06042)], [], [(0, 1, 3, 2), (5, 9, 1), (6, 8, 5, 4), (3, 7, 8), (7, 3, 1, 9), (8, 7, 9, 5), (2, 3, 8, 6), (4, 5, 1, 0), (0, 2, 10), (6, 4, 10), (4, 0, 10), (2, 6, 10)])
me_hand_r_cube_015.polygons.foreach_set('use_smooth', [True] * 12)
_uv = me_hand_r_cube_015.uv_layers.new(name='UVMap')
_uv.uv.foreach_set('vector', [0.163, 0.3474, 0.1424, 0.3781, 0.1872, 0.404, 0.1901, 0.3545, 0.08495, 0.3819, 0.09981, 0.35, 0.06371, 0.3719, 0.09459, 0.4277, 0.1232, 0.3997, 0.08495, 0.3819, 0.07222, 0.4147, 0.2635, 0.3346, 0.2216, 0.3135, 0.2005, 0.3484, 0.1687, 0.436, 0.1872, 0.404, 0.1424, 0.3781, 0.1239, 0.4101, 0.1232, 0.3997, 0.1338, 0.3658, 0.09981, 0.35, 0.08495, 0.3819, 0.2268, 0.4072, 0.2635, 0.3346, 0.2005, 0.3484, 0.1989, 0.407, 0.07222, 0.4147, 0.08495, 0.3819, 0.06371, 0.3719, 0.05636, 0.4099, 0.163, 0.3474, 0.1901, 0.3545, 0.1817, 0.3298, 0.09459, 0.4277, 0.07222, 0.4147, 0.07704, 0.4376, 0.07222, 0.4147, 0.05636, 0.4099, 0.06019, 0.435, 0.2268, 0.4072, 0.1989, 0.407, 0.2114, 0.4309])
me_hand_r_cube_015.materials.append(mat_material_001)
me_hand_r_cube_015.update()
me_hand_r_cube_015.normals_split_custom_set([tuple(v) for v in zip(*[iter([-0.3815, 0.5773, -0.7219, -0.7617, -0.01529, -0.6478, -0.6558, 0.5067, 0.5596, -0.03549, 0.9413, 0.3358, 0.3788, -0.6511, -0.6577, -0.3308, -0.9251, -0.1866, -0.7617, -0.01529, -0.6478, 0.9748, 0.025, 0.2217, 0.7145, -0.1949, 0.672, 0.3788, -0.6511, -0.6577, 0.4773, -0.2247, -0.8495, -0.6558, 0.5067, 0.5596, -0.2083, -0.6583, 0.7233, 0.7145, -0.1949, 0.672, -0.2083, -0.6583, 0.7233, -0.6558, 0.5067, 0.5596, -0.7617, -0.01529, -0.6478, -0.3308, -0.9251, -0.1866, 0.7145, -0.1949, 0.672, -0.2083, -0.6583, 0.7233, -0.3308, -0.9251, -0.1866, 0.3788, -0.6511, -0.6577, -0.03549, 0.9413, 0.3358, -0.6558, 0.5067, 0.5596, 0.7145, -0.1949, 0.672, 0.9748, 0.025, 0.2217, 0.4773, -0.2247, -0.8495, 0.3788, -0.6511, -0.6577, -0.7617, -0.01529, -0.6478, -0.3815, 0.5773, -0.7219, -0.3815, 0.5773, -0.7219, -0.03549, 0.9413, 0.3358, 0.5877, 0.7032, -0.4002, 0.9748, 0.025, 0.2217, 0.4773, -0.2247, -0.8495, 0.5877, 0.7032, -0.4002, 0.4773, -0.2247, -0.8495, -0.3815, 0.5773, -0.7219, 0.5877, 0.7032, -0.4002, -0.03549, 0.9413, 0.3358, 0.9748, 0.025, 0.2217, 0.5877, 0.7032, -0.4002])] * 3)])
me_head_cube_016 = bpy.data.meshes.new('head_Cube.016')
me_head_cube_016.from_pydata([(0.084, 2.47, -0.05703), (0.1127, 2.572, -0.06129), (0.07009, 2.447, 0.03501), (0.04, 2.74, 0.11), (0.08, 2.57, 0.05617), (0.08611, 2.477, -0.09606), (0.1049, 2.576, -0.1236), (0.05, 2.51, 0.06061), (0.09469, 2.532, -0.1206), (0.1163, 2.615, -0.05875), (0.08559, 2.607, 0.04465), (0.1089, 2.619, -0.1187), (0.02664, 2.561, 0.08747), (0.04198, 2.441, 0.07321), (0.0914, 2.625, 0.04566), (0.1075, 2.524, -0.06234), (0.1259, 2.54, -0.1), (0.1345, 2.578, -0.1078), (0.1408, 2.626, -0.1077), (0.0, 2.44, 0.08), (0.0, 2.702, 0.06513), (-0.084, 2.47, -0.05703), (0.0, 2.56, 0.12), (-0.1127, 2.572, -0.06129), (-0.07009, 2.447, 0.03501), (-0.08859, 2.66, 0.03105), (-0.08, 2.57, 0.05617), (0.0, 2.436, 0.03612), (-0.08611, 2.477, -0.09606), (-0.1049, 2.576, -0.1236), (0.0, 2.435, 0.0744), (-0.05, 2.51, 0.06061), (-0.09469, 2.532, -0.1206), (0.0, 2.61, 0.09), (-0.1163, 2.615, -0.05875), (-0.08559, 2.607, 0.04465), (-0.1089, 2.619, -0.1187), (0.0, 2.462, -0.05879), (-2.059e-09, 2.466, -0.09542), (-0.02664, 2.561, 0.08747), (0.0, 2.541, 0.09436), (-0.04198, 2.441, 0.07321), (-0.0914, 2.625, 0.04566), (-0.1075, 2.524, -0.06234), (-0.1259, 2.542, -0.1051), (-0.1345, 2.578, -0.1078), (-0.1408, 2.626, -0.1077), (0.1074, 2.765, -0.1155), (-2.059e-09, 2.802, -0.122), (-2.059e-09, 2.81, -0.04), (0.1074, 2.768, -0.04111), (0.1305, 2.71, -0.1136), (0.1413, 2.709, -0.04486), (0.09652, 2.765, 0.06719), (-2.059e-09, 2.8, 0.06), (0.0, 2.76, 0.1047), (0.07661, 2.704, -0.1816), (0.07139, 2.527, -0.1649), (0.08056, 2.574, -0.1763), (-2.059e-09, 2.46, -0.15), (0.08185, 2.627, -0.1857), (-2.059e-09, 2.756, -0.1872), (0.07, 2.47, -0.15), (-2.059e-09, 2.576, -0.2214), (-2.059e-09, 2.636, -0.2295), (-2.059e-09, 2.47, -0.19), (-2.059e-09, 2.53, -0.21), (-2.059e-09, 2.695, -0.2245), (-0.1074, 2.765, -0.1155), (-0.1074, 2.768, -0.04111), (-0.1305, 2.71, -0.1136), (-0.1413, 2.709, -0.04486), (-0.09652, 2.765, 0.06719), (-0.07661, 2.704, -0.1816), (-0.08056, 2.574, -0.1763), (-0.07139, 2.527, -0.1649), (-0.08185, 2.627, -0.1857), (-0.05472, 2.47, -0.15)], [], [(40, 12, 22), (14, 20, 33), (30, 27, 2, 13), (8, 6, 17, 16), (15, 1, 4, 7), (0, 15, 7, 2), (5, 8, 15, 0), (1, 9, 10, 4), (12, 33, 22), (11, 9, 18), (0, 2, 27), (5, 0, 37, 38), (4, 10, 33, 12), (7, 4, 12, 40), (19, 30, 13), (2, 7, 13), (10, 14, 33), (10, 9, 14), (16, 17, 1, 15), (17, 18, 9, 1), (6, 11, 18, 17), (15, 8, 16), (37, 0, 27), (40, 19, 13, 7), (40, 22, 39), (42, 33, 20, 25), (30, 41, 24, 27), (32, 44, 45, 29), (34, 42, 25), (43, 31, 26, 23), (21, 24, 31, 43), (28, 21, 43, 32), (23, 26, 35, 34), (39, 22, 33), (36, 46, 34), (21, 27, 24), (28, 38, 37, 21), (26, 39, 33, 35), (31, 40, 39, 26), (19, 41, 30), (24, 41, 31), (35, 33, 42), (35, 42, 34), (44, 43, 23, 45), (45, 23, 34, 46), (29, 45, 46, 36), (43, 44, 32), (37, 27, 21), (25, 20, 3), (40, 31, 41, 19), (48, 49, 50, 47), (11, 51, 52, 9), (53, 14, 52), (50, 49, 54, 53), (51, 47, 50, 52), (3, 53, 55), (53, 54, 55), (47, 51, 56), (57, 58, 6, 8), (5, 38, 59), (60, 56, 51, 11), (61, 48, 47), (62, 57, 8, 5), (58, 60, 11, 6), (63, 64, 60, 58), (65, 66, 57, 62), (64, 67, 56, 60), (66, 63, 58, 57), (67, 61, 56), (61, 47, 56), (65, 62, 59), (62, 5, 59), (50, 53, 52), (48, 68, 69, 49), (36, 34, 71, 70), (72, 71, 25), (69, 72, 54, 49), (70, 71, 69, 68), (55, 25, 3), (72, 55, 54), (68, 73, 70), (75, 32, 29, 74), (28, 59, 38), (76, 36, 70, 73), (61, 68, 48), (77, 28, 32, 75), (74, 29, 36, 76), (63, 74, 76, 64), (65, 77, 75, 66), (64, 76, 73, 67), (66, 75, 74, 63), (67, 73, 61), (61, 73, 68), (65, 59, 77), (77, 59, 28), (69, 71, 72), (14, 9, 52), (25, 71, 34), (14, 3, 20), (3, 14, 53), (55, 72, 25)])
me_head_cube_016.polygons.foreach_set('use_smooth', [True] * 101)
_uv = me_head_cube_016.uv_layers.new(name='UVMap')
_uv.uv.foreach_set('vector', [0.75, 0.7969, 0.7812, 0.8125, 0.75, 0.8125, 0.8594, 0.9062, 0.75, 1.0, 0.75, 0.9063, 0.75, 0.6875, 0.75, 0.6406, 0.8438, 0.6875, 0.8125, 0.7031, 0.9844, 0.9219, 0.9219, 0.9219, 0.9219, 0.9375, 0.9688, 0.9531, 0.9844, 0.7031, 0.9688, 0.7969, 0.8438, 0.7969, 0.8281, 0.7656, 0.8906, 0.6406, 0.9844, 0.7031, 0.8281, 0.7656, 0.8438, 0.6875, 0.875, 0.5469, 0.9844, 0.5938, 0.9844, 0.7031, 0.8906, 0.6406, 0.9688, 0.7969, 0.9688, 0.9062, 0.8438, 0.875, 0.8438, 0.7969, 0.7812, 0.8125, 0.75, 0.9063, 0.75, 0.8125, 0.8592, 0.9217, 0.8592, 0.9843, 0.875, 0.9375, 0.8906, 0.6406, 0.8438, 0.6875, 0.75, 0.6406, 0.875, 0.5469, 0.8906, 0.6406, 0.75, 0.6094, 0.75, 0.5625, 0.8438, 0.7969, 0.8438, 0.875, 0.75, 0.9063, 0.7812, 0.8125, 0.8281, 0.7656, 0.8438, 0.7969, 0.7812, 0.8125, 0.75, 0.7969, 0.75, 0.7031, 0.75, 0.6875, 0.8125, 0.7031, 0.8438, 0.6875, 0.8281, 0.7656, 0.8125, 0.7031, 0.8438, 0.875, 0.8594, 0.9062, 0.75, 0.9063, 0.8438, 0.875, 0.9688, 0.9062, 0.8594, 0.9062, 0.9688, 0.9531, 0.9219, 0.9375, 0.9218, 0.9843, 0.9844, 0.9844, 0.9219, 0.9375, 0.875, 0.9375, 0.8592, 0.9843, 0.9218, 0.9843, 0.9219, 0.9219, 0.8592, 0.9217, 0.875, 0.9375, 0.9219, 0.9375, 0.9844, 0.9844, 0.9844, 0.9219, 0.9688, 0.9531, 0.75, 0.6094, 0.8906, 0.6406, 0.75, 0.6406, 0.75, 0.7969, 0.75, 0.7031, 0.8125, 0.7031, 0.8281, 0.7656, 0.75, 0.7969, 0.75, 0.8125, 0.7188, 0.8125, 0.6406, 0.9062, 0.75, 0.9063, 0.75, 1.0, 0.6406, 0.9531, 0.75, 0.6875, 0.6875, 0.7031, 0.6562, 0.6875, 0.75, 0.6406, 0.9844, 0.9219, 0.9688, 0.9531, 0.9219, 0.9375, 0.9219, 0.9219, 0.5312, 0.9062, 0.6406, 0.9062, 0.6406, 0.9531, 0.5156, 0.7031, 0.6719, 0.7656, 0.6562, 0.7969, 0.5312, 0.7969, 0.6406, 0.6406, 0.6562, 0.6875, 0.6719, 0.7656, 0.5156, 0.7031, 0.625, 0.5469, 0.6406, 0.6406, 0.5156, 0.7031, 0.5156, 0.5938, 0.5312, 0.7969, 0.6562, 0.7969, 0.6562, 0.875, 0.5312, 0.9062, 0.7188, 0.8125, 0.75, 0.8125, 0.75, 0.9063, 0.8595, 0.922, 0.875, 0.9375, 0.8595, 0.9844, 0.6406, 0.6406, 0.75, 0.6406, 0.6562, 0.6875, 0.625, 0.5469, 0.75, 0.5625, 0.75, 0.6094, 0.6406, 0.6406, 0.6562, 0.7969, 0.7188, 0.8125, 0.75, 0.9063, 0.6562, 0.875, 0.6719, 0.7656, 0.75, 0.7969, 0.7188, 0.8125, 0.6562, 0.7969, 0.75, 0.7031, 0.6875, 0.7031, 0.75, 0.6875, 0.6562, 0.6875, 0.6875, 0.7031, 0.6719, 0.7656, 0.6562, 0.875, 0.75, 0.9063, 0.6406, 0.9062, 0.6562, 0.875, 0.6406, 0.9062, 0.5312, 0.9062, 0.9688, 0.9531, 0.9844, 0.9844, 0.922, 0.9845, 0.9219, 0.9375, 0.9219, 0.9375, 0.922, 0.9845, 0.8595, 0.9844, 0.875, 0.9375, 0.9219, 0.9219, 0.9219, 0.9375, 0.875, 0.9375, 0.8595, 0.922, 0.9844, 0.9844, 0.9688, 0.9531, 0.9844, 0.9219, 0.75, 0.6094, 0.75, 0.6406, 0.6406, 0.6406, 0.3125, 0.6094, 0.3906, 0.6094, 0.4062, 0.6562, 0.75, 0.7969, 0.6719, 0.7656, 0.6875, 0.7031, 0.75, 0.7031, 0.4062, 0.7656, 0.4062, 0.7344, 0.4375, 0.7344, 0.4375, 0.7656, 0.5, 0.8281, 0.4531, 0.7812, 0.4688, 0.7344, 0.5, 0.7656, 0.4375, 0.7031, 0.5, 0.6094, 0.4688, 0.7344, 0.4375, 0.7344, 0.4062, 0.7344, 0.4062, 0.7188, 0.4375, 0.7031, 0.4531, 0.7812, 0.4375, 0.7656, 0.4375, 0.7344, 0.4688, 0.7344, 0.4062, 0.6562, 0.4375, 0.7031, 0.3906, 0.7031, 0.4375, 0.7031, 0.4062, 0.7188, 0.3906, 0.7031, 0.4375, 0.7656, 0.4531, 0.7812, 0.4375, 0.8125, 0.4688, 0.9219, 0.4688, 0.875, 0.5, 0.875, 0.5, 0.9219, 0.875, 0.5469, 0.75, 0.5625, 0.75, 0.5, 0.4531, 0.8438, 0.4375, 0.8125, 0.4531, 0.7812, 0.5, 0.8281, 0.4062, 0.7969, 0.4062, 0.7656, 0.4375, 0.7656, 0.4531, 0.9688, 0.4688, 0.9219, 0.5, 0.9219, 0.5, 0.9844, 0.4688, 0.875, 0.4531, 0.8438, 0.5, 0.8281, 0.5, 0.875, 0.4062, 0.875, 0.4062, 0.8438, 0.4531, 0.8438, 0.4688, 0.875, 0.4062, 0.9688, 0.4062, 0.9219, 0.4688, 0.9219, 0.4531, 0.9688, 0.4062, 0.8438, 0.4062, 0.8125, 0.4375, 0.8125, 0.4531, 0.8438, 0.4062, 0.9219, 0.4062, 0.875, 0.4688, 0.875, 0.4688, 0.9219, 0.4062, 0.8125, 0.4062, 0.7969, 0.4375, 0.8125, 0.4062, 0.7969, 0.4375, 0.7656, 0.4375, 0.8125, 0.4062, 0.9688, 0.4531, 0.9688, 0.4062, 0.9844, 0.4531, 0.9688, 0.5, 0.9844, 0.4062, 0.9844, 0.4375, 0.7344, 0.4375, 0.7031, 0.4688, 0.7344, 0.4062, 0.7656, 0.375, 0.7656, 0.375, 0.7344, 0.4062, 0.7344, 0.3125, 0.8281, 0.3125, 0.7656, 0.3438, 0.7344, 0.3594, 0.7812, 0.3594, 0.7031, 0.3438, 0.7344, 0.3125, 0.6094, 0.375, 0.7344, 0.3594, 0.7031, 0.4062, 0.7188, 0.4062, 0.7344, 0.3594, 0.7812, 0.3438, 0.7344, 0.375, 0.7344, 0.375, 0.7656, 0.3906, 0.7031, 0.3125, 0.6094, 0.4062, 0.6562, 0.3594, 0.7031, 0.3906, 0.7031, 0.4062, 0.7188, 0.375, 0.7656, 0.375, 0.8125, 0.3594, 0.7812, 0.3438, 0.9219, 0.3125, 0.9219, 0.3125, 0.875, 0.3438, 0.875, 0.625, 0.5469, 0.75, 0.5, 0.75, 0.5625, 0.3594, 0.8438, 0.3125, 0.8281, 0.3594, 0.7812, 0.375, 0.8125, 0.4062, 0.7969, 0.375, 0.7656, 0.4062, 0.7656, 0.3594, 0.9688, 0.3125, 0.9844, 0.3125, 0.9219, 0.3438, 0.9219, 0.3438, 0.875, 0.3125, 0.875, 0.3125, 0.8281, 0.3594, 0.8438, 0.4062, 0.875, 0.3438, 0.875, 0.3594, 0.8438, 0.4062, 0.8438, 0.4062, 0.9688, 0.3594, 0.9688, 0.3438, 0.9219, 0.4062, 0.9219, 0.4062, 0.8438, 0.3594, 0.8438, 0.375, 0.8125, 0.4062, 0.8125, 0.4062, 0.9219, 0.3438, 0.9219, 0.3438, 0.875, 0.4062, 0.875, 0.4062, 0.8125, 0.375, 0.8125, 0.4062, 0.7969, 0.4062, 0.7969, 0.375, 0.8125, 0.375, 0.7656, 0.4062, 0.9688, 0.4062, 0.9844, 0.3594, 0.9688, 0.3594, 0.9688, 0.4062, 0.9844, 0.3125, 0.9844, 0.375, 0.7344, 0.3438, 0.7344, 0.3594, 0.7031, 0.5, 0.6094, 0.5, 0.7656, 0.4688, 0.7344, 0.3125, 0.6094, 0.3438, 0.7344, 0.3125, 0.7656, 0.5, 0.6094, 0.4062, 0.6562, 0.3906, 0.6094, 0.4062, 0.6562, 0.5, 0.6094, 0.4375, 0.7031, 0.3906, 0.7031, 0.3594, 0.7031, 0.3125, 0.6094])
me_head_cube_016.materials.append(mat_material_001)
me_head_cube_016.update()
me_head_cube_016.normals_split_custom_set([tuple(v) for v in zip(*[iter([2.956e-07, -0.4234, 0.906, 0.5788, -0.05163, 0.8138, 2.642e-08, -0.1583, 0.9874, 0.7446, -0.429, 0.5115, 0.03287, -0.6027, 0.7973, -0.01016, 0.277, 0.9608, 0.0, -0.9399, 0.3415, 1.214e-09, -0.9895, -0.1447, 0.7276, -0.657, 0.1973, 0.5181, -0.6109, 0.5987, 0.7445, -0.2334, 0.6255, 0.7201, -0.4742, 0.5065, 0.9246, -0.1442, -0.3526, 0.8357, -0.5026, -0.2214, 0.9263, -0.3531, 0.1317, 0.923, -0.148, 0.3553, 0.7688, -0.07775, 0.6347, 0.7107, -0.1381, 0.6898, 0.6718, -0.7228, -0.1618, 0.9263, -0.3531, 0.1317, 0.7107, -0.1381, 0.6898, 0.7276, -0.657, 0.1973, 0.6408, -0.3564, 0.6799, 0.7445, -0.2334, 0.6255, 0.9263, -0.3531, 0.1317, 0.6718, -0.7228, -0.1618, 0.923, -0.148, 0.3553, 0.4318, 0.001764, 0.902, 0.7857, -0.1177, 0.6073, 0.7688, -0.07775, 0.6347, 0.5788, -0.05163, 0.8138, -0.01016, 0.277, 0.9608, 2.642e-08, -0.1583, 0.9874, 0.0234, -0.83, -0.5573, 0.4318, 0.001764, 0.902, 0.7141, 0.6557, -0.2452, 0.6718, -0.7228, -0.1618, 0.7276, -0.657, 0.1973, 1.214e-09, -0.9895, -0.1447, 0.6408, -0.3564, 0.6799, 0.6718, -0.7228, -0.1618, -2.473e-09, -0.933, -0.3599, 0.0001275, -0.6603, 0.751, 0.7688, -0.07775, 0.6347, 0.7857, -0.1177, 0.6073, -0.01016, 0.277, 0.9608, 0.5788, -0.05163, 0.8138, 0.7107, -0.1381, 0.6898, 0.7688, -0.07775, 0.6347, 0.5788, -0.05163, 0.8138, 2.956e-07, -0.4234, 0.906, 1.11e-07, -0.4102, 0.912, 0.0, -0.9399, 0.3415, 0.5181, -0.6109, 0.5987, 0.7276, -0.657, 0.1973, 0.7107, -0.1381, 0.6898, 0.5181, -0.6109, 0.5987, 0.7857, -0.1177, 0.6073, 0.7446, -0.429, 0.5115, -0.01016, 0.277, 0.9608, 0.7857, -0.1177, 0.6073, 0.4318, 0.001764, 0.902, 0.7446, -0.429, 0.5115, 0.8357, -0.5026, -0.2214, 0.9246, -0.1442, -0.3526, 0.923, -0.148, 0.3553, 0.9263, -0.3531, 0.1317, 0.9246, -0.1442, -0.3526, 0.7141, 0.6557, -0.2452, 0.4318, 0.001764, 0.902, 0.923, -0.148, 0.3553, 0.7201, -0.4742, 0.5065, 0.0234, -0.83, -0.5573, 0.7141, 0.6557, -0.2452, 0.9246, -0.1442, -0.3526, 0.9263, -0.3531, 0.1317, 0.7445, -0.2334, 0.6255, 0.8357, -0.5026, -0.2214, -2.473e-09, -0.933, -0.3599, 0.6718, -0.7228, -0.1618, 1.214e-09, -0.9895, -0.1447, 2.956e-07, -0.4234, 0.906, 1.11e-07, -0.4102, 0.912, 0.5181, -0.6109, 0.5987, 0.7107, -0.1381, 0.6898, 2.956e-07, -0.4234, 0.906, 2.642e-08, -0.1583, 0.9874, -0.5788, -0.05163, 0.8138, -0.7713, 0.00372, 0.6365, -0.01016, 0.277, 0.9608, 0.03287, -0.6027, 0.7973, -0.2084, -0.5025, 0.8391, 0.0, -0.9399, 0.3415, -0.5181, -0.6109, 0.5987, -0.7276, -0.657, 0.1973, 1.214e-09, -0.9895, -0.1447, -0.7504, -0.2713, 0.6027, -0.8219, -0.4829, -0.3021, -0.9265, -0.1349, -0.3512, -0.767, -0.3744, 0.5211, -0.4326, -0.8223, 0.3697, -0.7713, 0.00372, 0.6365, -0.2084, -0.5025, 0.8391, -0.9274, -0.3516, 0.1274, -0.7107, -0.1381, 0.6898, -0.7688, -0.07775, 0.6347, -0.9248, -0.1559, 0.347, -0.6718, -0.7228, -0.1619, -0.7276, -0.657, 0.1973, -0.7107, -0.1381, 0.6898, -0.9274, -0.3516, 0.1274, -0.6544, -0.3583, 0.6658, -0.6718, -0.7228, -0.1619, -0.9274, -0.3516, 0.1274, -0.7504, -0.2713, 0.6027, -0.9248, -0.1559, 0.347, -0.7688, -0.07775, 0.6347, -0.7857, -0.1177, 0.6073, -0.4326, -0.8223, 0.3697, -0.5788, -0.05163, 0.8138, 2.642e-08, -0.1583, 0.9874, -0.01016, 0.277, 0.9608, -0.02351, -0.8301, -0.5571, -0.7141, 0.6557, -0.2452, -0.4326, -0.8223, 0.3697, -0.6718, -0.7228, -0.1619, 1.214e-09, -0.9895, -0.1447, -0.7276, -0.657, 0.1973, -0.6544, -0.3583, 0.6658, 0.0001275, -0.6603, 0.751, -2.473e-09, -0.933, -0.3599, -0.6718, -0.7228, -0.1619, -0.7688, -0.07775, 0.6347, -0.5788, -0.05163, 0.8138, -0.01016, 0.277, 0.9608, -0.7857, -0.1177, 0.6073, -0.7107, -0.1381, 0.6898, 2.956e-07, -0.4234, 0.906, -0.5788, -0.05163, 0.8138, -0.7688, -0.07775, 0.6347, 1.11e-07, -0.4102, 0.912, -0.5181, -0.6109, 0.5987, 0.0, -0.9399, 0.3415, -0.7276, -0.657, 0.1973, -0.5181, -0.6109, 0.5987, -0.7107, -0.1381, 0.6898, -0.7857, -0.1177, 0.6073, -0.01016, 0.277, 0.9608, -0.7713, 0.00372, 0.6365, -0.7857, -0.1177, 0.6073, -0.7713, 0.00372, 0.6365, -0.4326, -0.8223, 0.3697, -0.8219, -0.4829, -0.3021, -0.9274, -0.3516, 0.1274, -0.9248, -0.1559, 0.347, -0.9265, -0.1349, -0.3512, -0.9265, -0.1349, -0.3512, -0.9248, -0.1559, 0.347, -0.4326, -0.8223, 0.3697, -0.7141, 0.6557, -0.2452, -0.767, -0.3744, 0.5211, -0.9265, -0.1349, -0.3512, -0.7141, 0.6557, -0.2452, -0.02351, -0.8301, -0.5571, -0.9274, -0.3516, 0.1274, -0.8219, -0.4829, -0.3021, -0.7504, -0.2713, 0.6027, -2.473e-09, -0.933, -0.3599, 1.214e-09, -0.9895, -0.1447, -0.6718, -0.7228, -0.1619, -0.2084, -0.5025, 0.8391, 0.03287, -0.6027, 0.7973, 0.06164, -0.3132, 0.9477, 2.956e-07, -0.4234, 0.906, -0.7107, -0.1381, 0.6898, -0.5181, -0.6109, 0.5987, 1.11e-07, -0.4102, 0.912, -1.103e-08, 0.9442, -0.3292, -2.074e-08, 1.0, 0.007279, 0.66, 0.7512, 0.01149, 0.6457, 0.6755, -0.3561, 0.0234, -0.83, -0.5573, 0.9238, 0.1625, -0.3468, 0.9862, 0.15, 0.06983, 0.4318, 0.001764, 0.902, 0.6687, 0.5624, 0.4864, 0.7446, -0.429, 0.5115, 0.9862, 0.15, 0.06983, 0.66, 0.7512, 0.01149, -2.074e-08, 1.0, 0.007279, 1.333e-07, 0.9323, 0.3617, 0.6687, 0.5624, 0.4864, 0.9238, 0.1625, -0.3468, 0.6457, 0.6755, -0.3561, 0.66, 0.7512, 0.01149, 0.9862, 0.15, 0.06983, 0.06164, -0.3132, 0.9477, 0.6687, 0.5624, 0.4864, -0.1691, 0.2782, 0.9455, 0.6687, 0.5624, 0.4864, 1.333e-07, 0.9323, 0.3617, -0.1691, 0.2782, 0.9455, 0.6457, 0.6755, -0.3561, 0.9238, 0.1625, -0.3468, 0.6099, 0.2623, -0.7478, 0.6699, -0.2728, -0.6905, 0.6842, -0.1794, -0.7069, 0.7201, -0.4742, 0.5065, 0.7445, -0.2334, 0.6255, 0.6408, -0.3564, 0.6799, 0.0001275, -0.6603, 0.751, -0.01276, -0.997, -0.0762, 0.6789, -0.0415, -0.7331, 0.6099, 0.2623, -0.7478, 0.9238, 0.1625, -0.3468, 0.0234, -0.83, -0.5573, -5.458e-09, 0.663, -0.7487, -1.103e-08, 0.9442, -0.3292, 0.6457, 0.6755, -0.3561, 0.5541, -0.7199, -0.4179, 0.6699, -0.2728, -0.6905, 0.7445, -0.2334, 0.6255, 0.6408, -0.3564, 0.6799, 0.6842, -0.1794, -0.7069, 0.6789, -0.0415, -0.7331, 0.0234, -0.83, -0.5573, 0.7201, -0.4742, 0.5065, 5.499e-08, -0.2203, -0.9754, -1.684e-07, -0.02797, -0.9996, 0.6789, -0.0415, -0.7331, 0.6842, -0.1794, -0.7069, -0.02083, -0.662, -0.7493, -0.008132, -0.3059, -0.952, 0.6699, -0.2728, -0.6905, 0.5541, -0.7199, -0.4179, -1.684e-07, -0.02797, -0.9996, -8.127e-08, 0.2806, -0.9598, 0.6099, 0.2623, -0.7478, 0.6789, -0.0415, -0.7331, -0.008132, -0.3059, -0.952, 5.499e-08, -0.2203, -0.9754, 0.6842, -0.1794, -0.7069, 0.6699, -0.2728, -0.6905, -8.127e-08, 0.2806, -0.9598, -5.458e-09, 0.663, -0.7487, 0.6099, 0.2623, -0.7478, -5.458e-09, 0.663, -0.7487, 0.6457, 0.6755, -0.3561, 0.6099, 0.2623, -0.7478, -0.02083, -0.662, -0.7493, 0.5541, -0.7199, -0.4179, -0.01276, -0.997, -0.0762, 0.5541, -0.7199, -0.4179, 0.6408, -0.3564, 0.6799, -0.01276, -0.997, -0.0762, 0.66, 0.7512, 0.01149, 0.6687, 0.5624, 0.4864, 0.9862, 0.15, 0.06983, -1.103e-08, 0.9442, -0.3292, -0.6457, 0.6755, -0.3561, -0.66, 0.7512, 0.01149, -2.074e-08, 1.0, 0.007279, -0.02351, -0.8301, -0.5571, -0.4326, -0.8223, 0.3697, -0.9866, 0.1305, 0.09748, -0.9238, 0.1625, -0.3468, -0.6471, 0.4505, 0.6151, -0.9866, 0.1305, 0.09748, -0.2084, -0.5025, 0.8391, -0.66, 0.7512, 0.01149, -0.6471, 0.4505, 0.6151, 1.333e-07, 0.9323, 0.3617, -2.074e-08, 1.0, 0.007279, -0.9238, 0.1625, -0.3468, -0.9866, 0.1305, 0.09748, -0.66, 0.7512, 0.01149, -0.6457, 0.6755, -0.3561, -0.1691, 0.2782, 0.9455, -0.2084, -0.5025, 0.8391, 0.06164, -0.3132, 0.9477, -0.6471, 0.4505, 0.6151, -0.1691, 0.2782, 0.9455, 1.333e-07, 0.9323, 0.3617, -0.6457, 0.6755, -0.3561, -0.6099, 0.2623, -0.7478, -0.9238, 0.1625, -0.3468, -0.6623, -0.3147, -0.6799, -0.7504, -0.2713, 0.6027, -0.767, -0.3744, 0.5211, -0.6842, -0.1794, -0.7069, -0.6544, -0.3583, 0.6658, -0.01276, -0.997, -0.0762, 0.0001275, -0.6603, 0.751, -0.6789, -0.0415, -0.7331, -0.02351, -0.8301, -0.5571, -0.9238, 0.1625, -0.3468, -0.6099, 0.2623, -0.7478, -5.458e-09, 0.663, -0.7487, -0.6457, 0.6755, -0.3561, -1.103e-08, 0.9442, -0.3292, -0.4959, -0.7581, -0.4235, -0.6544, -0.3583, 0.6658, -0.7504, -0.2713, 0.6027, -0.6623, -0.3147, -0.6799, -0.6842, -0.1794, -0.7069, -0.767, -0.3744, 0.5211, -0.02351, -0.8301, -0.5571, -0.6789, -0.0415, -0.7331, 5.499e-08, -0.2203, -0.9754, -0.6842, -0.1794, -0.7069, -0.6789, -0.0415, -0.7331, -1.684e-07, -0.02797, -0.9996, -0.02083, -0.662, -0.7493, -0.4959, -0.7581, -0.4235, -0.6623, -0.3147, -0.6799, -0.008132, -0.3059, -0.952, -1.684e-07, -0.02797, -0.9996, -0.6789, -0.0415, -0.7331, -0.6099, 0.2623, -0.7478, -8.127e-08, 0.2806, -0.9598, -0.008132, -0.3059, -0.952, -0.6623, -0.3147, -0.6799, -0.6842, -0.1794, -0.7069, 5.499e-08, -0.2203, -0.9754, -8.127e-08, 0.2806, -0.9598, -0.6099, 0.2623, -0.7478, -5.458e-09, 0.663, -0.7487, -5.458e-09, 0.663, -0.7487, -0.6099, 0.2623, -0.7478, -0.6457, 0.6755, -0.3561, -0.02083, -0.662, -0.7493, -0.01276, -0.997, -0.0762, -0.4959, -0.7581, -0.4235, -0.4959, -0.7581, -0.4235, -0.01276, -0.997, -0.0762, -0.6544, -0.3583, 0.6658, -0.66, 0.7512, 0.01149, -0.9866, 0.1305, 0.09748, -0.6471, 0.4505, 0.6151, 0.7446, -0.429, 0.5115, 0.4318, 0.001764, 0.902, 0.9862, 0.15, 0.06983, -0.2084, -0.5025, 0.8391, -0.9866, 0.1305, 0.09748, -0.4326, -0.8223, 0.3697, 0.7446, -0.429, 0.5115, 0.06164, -0.3132, 0.9477, 0.03287, -0.6027, 0.7973, 0.06164, -0.3132, 0.9477, 0.7446, -0.429, 0.5115, 0.6687, 0.5624, 0.4864, -0.1691, 0.2782, 0.9455, -0.6471, 0.4505, 0.6151, -0.2084, -0.5025, 0.8391])] * 3)])
me_hips_cube_002 = bpy.data.meshes.new('hips_Cube.002')
me_hips_cube_002.from_pydata([(0.09539, 1.303, 0.09446), (0.1129, 1.599, 0.1259), (0.1387, 1.282, -0.1822), (0.1479, 1.663, -0.1047), (0.1839, 1.473, -0.2256), (0.1333, 1.425, 0.1249), (0.2278, 1.345, -0.03051), (0.2147, 1.66, 0.000652), (0.2778, 1.433, -0.04993), (0.1766, 1.591, -0.1406), (0.1231, 1.537, 0.1368), (0.2234, 1.594, -0.01616), (0.0, 1.324, 0.1301), (0.0, 1.603, 0.1478), (0.0, 1.352, -0.2369), (0.0, 1.665, -0.1618), (-0.09539, 1.303, 0.09446), (-0.1129, 1.599, 0.1259), (-0.1387, 1.282, -0.1822), (-0.1479, 1.663, -0.1047), (0.0, 1.409, 0.1496), (0.0, 1.481, -0.2535), (-0.1839, 1.473, -0.2256), (-0.1333, 1.425, 0.1249), (0.0, 1.292, -0.03178), (0.0, 1.665, 0.000652), (-0.2278, 1.345, -0.03051), (-0.2147, 1.66, 0.000652), (-0.2778, 1.433, -0.04993), (0.0, 1.719, 0.005895), (0.0, 1.531, 0.1487), (0.0, 1.592, -0.1833), (-0.1766, 1.591, -0.1406), (-0.1231, 1.537, 0.1368), (-0.2234, 1.594, -0.01616)], [], [(31, 15, 3, 9), (11, 7, 1, 10), (10, 1, 13, 30), (29, 7, 15), (0, 5, 20, 12), (6, 8, 5, 0), (14, 21, 4, 2), (2, 4, 8, 6), (29, 13, 7), (9, 3, 7, 11), (14, 2, 24), (7, 3, 15), (13, 1, 7), (12, 24, 0), (2, 6, 0, 24), (4, 9, 11, 8), (5, 10, 30, 20), (8, 11, 10, 5), (21, 31, 9, 4), (31, 32, 19, 15), (34, 33, 17, 27), (33, 30, 13, 17), (29, 15, 27), (16, 12, 20, 23), (26, 16, 23, 28), (14, 18, 22, 21), (18, 26, 28, 22), (29, 27, 13), (32, 34, 27, 19), (14, 24, 18), (25, 29, 13), (27, 15, 19), (15, 29, 25), (13, 27, 17), (12, 16, 24), (18, 24, 16, 26), (22, 28, 34, 32), (23, 20, 30, 33), (28, 23, 33, 34), (21, 22, 32, 31)])
me_hips_cube_002.polygons.foreach_set('use_smooth', [True] * 40)
_uv = me_hips_cube_002.uv_layers.new(name='UVMap')
_uv.uv.foreach_set('vector', [0.4254, 0.2569, 0.4723, 0.2569, 0.4723, 0.339, 0.4254, 0.339, 0.4752, 0.5606, 0.4751, 0.5997, 0.3813, 0.5993, 0.3815, 0.5603, 0.3815, 0.5603, 0.3813, 0.5993, 0.3149, 0.5991, 0.3151, 0.56, 0.5417, 0.9676, 0.5625, 0.9315, 0.5676, 0.9899, 0.3819, 0.447, 0.3817, 0.5017, 0.3153, 0.5015, 0.3155, 0.4468, 0.4756, 0.4473, 0.4754, 0.502, 0.3817, 0.5017, 0.3819, 0.447, 0.2692, 0.2569, 0.3473, 0.2569, 0.3473, 0.339, 0.2692, 0.339, 0.2692, 0.339, 0.3473, 0.339, 0.3473, 0.4327, 0.2692, 0.4327, 0.5417, 0.9676, 0.511, 0.9535, 0.5625, 0.9315, 0.4254, 0.339, 0.4723, 0.339, 0.4723, 0.4327, 0.4254, 0.4327, 0.31, 0.5868, 0.2646, 0.5616, 0.3038, 0.5164, 0.5625, 0.9315, 0.5747, 0.9552, 0.5676, 0.9899, 0.511, 0.9535, 0.525, 0.9357, 0.5625, 0.9315, 0.3116, 0.4603, 0.3038, 0.5164, 0.2797, 0.4774, 0.2646, 0.5616, 0.2335, 0.5155, 0.2797, 0.4774, 0.3038, 0.5164, 0.3473, 0.339, 0.4254, 0.339, 0.4254, 0.4327, 0.3473, 0.4327, 0.3817, 0.5017, 0.3815, 0.5603, 0.3151, 0.56, 0.3153, 0.5015, 0.4754, 0.502, 0.4752, 0.5606, 0.3815, 0.5603, 0.3817, 0.5017, 0.3473, 0.2569, 0.4254, 0.2569, 0.4254, 0.339, 0.3473, 0.339, 0.4254, 0.2569, 0.4254, 0.339, 0.4723, 0.339, 0.4723, 0.2569, 0.4752, 0.5606, 0.3815, 0.5603, 0.3813, 0.5993, 0.4751, 0.5997, 0.3815, 0.5603, 0.3151, 0.56, 0.3149, 0.5991, 0.3813, 0.5993, 0.5417, 0.9676, 0.5676, 0.9899, 0.5625, 0.9315, 0.3819, 0.447, 0.3155, 0.4468, 0.3153, 0.5015, 0.3817, 0.5017, 0.4756, 0.4473, 0.3819, 0.447, 0.3817, 0.5017, 0.4754, 0.502, 0.2692, 0.2569, 0.2692, 0.339, 0.3473, 0.339, 0.3473, 0.2569, 0.2692, 0.339, 0.2692, 0.4327, 0.3473, 0.4327, 0.3473, 0.339, 0.5417, 0.9676, 0.5625, 0.9315, 0.511, 0.9535, 0.4254, 0.339, 0.4254, 0.4327, 0.4723, 0.4327, 0.4723, 0.339, 0.31, 0.5868, 0.3038, 0.5164, 0.2646, 0.5616, 0.5369, 0.9759, 0.5417, 0.9676, 0.511, 0.9535, 0.5625, 0.9315, 0.5676, 0.9899, 0.5747, 0.9552, 0.5676, 0.9899, 0.5417, 0.9676, 0.5369, 0.9759, 0.511, 0.9535, 0.5625, 0.9315, 0.525, 0.9357, 0.3116, 0.4603, 0.2797, 0.4774, 0.3038, 0.5164, 0.2646, 0.5616, 0.3038, 0.5164, 0.2797, 0.4774, 0.2335, 0.5155, 0.3473, 0.339, 0.3473, 0.4327, 0.4254, 0.4327, 0.4254, 0.339, 0.3817, 0.5017, 0.3153, 0.5015, 0.3151, 0.56, 0.3815, 0.5603, 0.4754, 0.502, 0.3817, 0.5017, 0.3815, 0.5603, 0.4752, 0.5606, 0.3473, 0.2569, 0.3473, 0.339, 0.4254, 0.339, 0.4254, 0.2569])
me_hips_cube_002.materials.append(mat_material_001)
me_hips_cube_002.update()
me_hips_cube_002.normals_split_custom_set([tuple(v) for v in zip(*[iter([-2.876e-08, 0.4987, -0.8668, 0.0617, 0.7263, -0.6846, 0.3967, 0.8004, -0.4494, 0.6178, 0.4537, -0.6423, 0.9559, 0.2658, 0.1248, 0.7234, 0.6633, 0.1917, 0.4033, 0.4524, 0.7954, 0.4953, 0.05998, 0.8666, 0.4953, 0.05998, 0.8666, 0.4033, 0.4524, 0.7954, 0.05326, 0.4781, 0.8767, 1.441e-08, 0.0273, 0.9996, 0.3988, 0.9024, 0.1635, 0.7234, 0.6633, 0.1917, 0.0617, 0.7263, -0.6846, 0.3108, -0.7611, 0.5694, 0.5336, -0.1398, 0.8341, 0.0, -0.1662, 0.9861, -5.822e-09, -0.6445, 0.7646, 0.7467, -0.6476, 0.152, 0.9951, -0.09082, 0.03865, 0.5336, -0.1398, 0.8341, 0.3108, -0.7611, 0.5694, 5.579e-09, -0.5365, -0.8439, -5.436e-09, 0.1958, -0.9806, 0.5889, 0.1151, -0.8, 0.309, -0.8013, -0.5123, 0.309, -0.8013, -0.5123, 0.5889, 0.1151, -0.8, 0.9951, -0.09082, 0.03865, 0.7467, -0.6476, 0.152, 0.3988, 0.9024, 0.1635, 0.05326, 0.4781, 0.8767, 0.7234, 0.6633, 0.1917, 0.6178, 0.4537, -0.6423, 0.3967, 0.8004, -0.4494, 0.7234, 0.6633, 0.1917, 0.9559, 0.2658, 0.1248, 5.579e-09, -0.5365, -0.8439, 0.309, -0.8013, -0.5123, 4.869e-09, -0.9994, 0.0335, 0.7234, 0.6633, 0.1917, 0.3967, 0.8004, -0.4494, 0.0617, 0.7263, -0.6846, 0.05326, 0.4781, 0.8767, 0.4033, 0.4524, 0.7954, 0.7234, 0.6633, 0.1917, -5.822e-09, -0.6445, 0.7646, 4.869e-09, -0.9994, 0.0335, 0.3108, -0.7611, 0.5694, 0.309, -0.8013, -0.5123, 0.7467, -0.6476, 0.152, 0.3108, -0.7611, 0.5694, 4.869e-09, -0.9994, 0.0335, 0.5889, 0.1151, -0.8, 0.6178, 0.4537, -0.6423, 0.9559, 0.2658, 0.1248, 0.9951, -0.09082, 0.03865, 0.5336, -0.1398, 0.8341, 0.4953, 0.05998, 0.8666, 1.441e-08, 0.0273, 0.9996, 0.0, -0.1662, 0.9861, 0.9951, -0.09082, 0.03865, 0.9559, 0.2658, 0.1248, 0.4953, 0.05998, 0.8666, 0.5336, -0.1398, 0.8341, -5.436e-09, 0.1958, -0.9806, -2.876e-08, 0.4987, -0.8668, 0.6178, 0.4537, -0.6423, 0.5889, 0.1151, -0.8, -2.876e-08, 0.4987, -0.8668, -0.6178, 0.4537, -0.6423, -0.3967, 0.8004, -0.4494, 0.0617, 0.7263, -0.6846, -0.9559, 0.2658, 0.1248, -0.4953, 0.05998, 0.8666, -0.4033, 0.4524, 0.7954, -0.7234, 0.6633, 0.1917, -0.4953, 0.05998, 0.8666, 1.441e-08, 0.0273, 0.9996, 0.05326, 0.4781, 0.8767, -0.4033, 0.4524, 0.7954, 0.3989, 0.9023, 0.1635, 0.0617, 0.7263, -0.6846, -0.7234, 0.6633, 0.1917, -0.3108, -0.7611, 0.5694, -5.822e-09, -0.6445, 0.7646, 0.0, -0.1662, 0.9861, -0.5336, -0.1398, 0.8341, -0.7467, -0.6476, 0.152, -0.3108, -0.7611, 0.5694, -0.5336, -0.1398, 0.8341, -0.9951, -0.09082, 0.03865, 5.579e-09, -0.5365, -0.8439, -0.309, -0.8013, -0.5123, -0.5889, 0.1151, -0.8, -5.436e-09, 0.1958, -0.9806, -0.309, -0.8013, -0.5123, -0.7467, -0.6476, 0.152, -0.9951, -0.09082, 0.03865, -0.5889, 0.1151, -0.8, 0.3989, 0.9023, 0.1635, -0.7234, 0.6633, 0.1917, 0.05326, 0.4781, 0.8767, -0.6178, 0.4537, -0.6423, -0.9559, 0.2658, 0.1248, -0.7234, 0.6633, 0.1917, -0.3967, 0.8004, -0.4494, 5.579e-09, -0.5365, -0.8439, 4.869e-09, -0.9994, 0.0335, -0.309, -0.8013, -0.5123, 1.0, 0.0, 0.0, 0.3988, 0.9023, 0.1635, 0.05328, 0.4781, 0.8767, -0.7234, 0.6633, 0.1917, 0.0617, 0.7263, -0.6846, -0.3967, 0.8004, -0.4494, 0.06166, 0.7263, -0.6846, 0.3988, 0.9023, 0.1635, 1.0, 0.0, 0.0, 0.05326, 0.4781, 0.8767, -0.7234, 0.6633, 0.1917, -0.4033, 0.4524, 0.7954, -5.822e-09, -0.6445, 0.7646, -0.3108, -0.7611, 0.5694, 4.869e-09, -0.9994, 0.0335, -0.309, -0.8013, -0.5123, 4.869e-09, -0.9994, 0.0335, -0.3108, -0.7611, 0.5694, -0.7467, -0.6476, 0.152, -0.5889, 0.1151, -0.8, -0.9951, -0.09082, 0.03865, -0.9559, 0.2658, 0.1248, -0.6178, 0.4537, -0.6423, -0.5336, -0.1398, 0.8341, 0.0, -0.1662, 0.9861, 1.441e-08, 0.0273, 0.9996, -0.4953, 0.05998, 0.8666, -0.9951, -0.09082, 0.03865, -0.5336, -0.1398, 0.8341, -0.4953, 0.05998, 0.8666, -0.9559, 0.2658, 0.1248, -5.436e-09, 0.1958, -0.9806, -0.5889, 0.1151, -0.8, -0.6178, 0.4537, -0.6423, -2.876e-08, 0.4987, -0.8668])] * 3)])
me_leg_hi_r_cube_010 = bpy.data.meshes.new('leg.hi.r_Cube.010')
me_leg_hi_r_cube_010.from_pydata([(-0.1822, 0.7473, 0.04653), (-0.1264, 1.413, 0.1331), (-0.05492, 0.7405, -0.08321), (0.02535, 1.402, -0.03165), (-0.3094, 0.7566, -0.08321), (-0.2669, 1.423, -0.0336), (-0.1822, 0.7485, -0.2117), (-0.1293, 1.413, -0.2152), (-0.1524, 1.12, 0.1087), (-0.002497, 1.112, -0.04096), (-0.1524, 1.129, -0.2126), (-0.3022, 1.132, -0.04096), (-0.1248, 1.474, -0.03165), (-0.1883, 0.6516, -0.08321)], [], [(8, 9, 3, 1), (9, 10, 7, 3), (10, 11, 5, 7), (11, 8, 1, 5), (2, 13, 6), (3, 12, 1), (4, 0, 8, 11), (6, 4, 11, 10), (2, 6, 10, 9), (0, 2, 9, 8), (1, 12, 5), (7, 12, 3), (5, 12, 7), (0, 13, 2), (6, 13, 4), (4, 13, 0)])
me_leg_hi_r_cube_010.polygons.foreach_set('use_smooth', [True] * 16)
_uv = me_leg_hi_r_cube_010.uv_layers.new(name='UVMap')
_uv.uv.foreach_set('vector', [0.2286, 0.8326, 0.3028, 0.8326, 0.3028, 0.731, 0.2286, 0.731, 0.005929, 0.8326, 0.08405, 0.8326, 0.08405, 0.731, 0.005929, 0.731, 0.08405, 0.8326, 0.1583, 0.8326, 0.1583, 0.731, 0.08405, 0.731, 0.1583, 0.8326, 0.2286, 0.8326, 0.2286, 0.731, 0.1583, 0.731, 0.005929, 0.9654, 0.04499, 0.9967, 0.08405, 0.9654, 0.3028, 0.731, 0.2676, 0.6998, 0.2286, 0.731, 0.1583, 0.9654, 0.2286, 0.9654, 0.2286, 0.8326, 0.1583, 0.8326, 0.08405, 0.9654, 0.1583, 0.9654, 0.1583, 0.8326, 0.08405, 0.8326, 0.005929, 0.9654, 0.08405, 0.9654, 0.08405, 0.8326, 0.005929, 0.8326, 0.2286, 0.9654, 0.3028, 0.9654, 0.3028, 0.8326, 0.2286, 0.8326, 0.2286, 0.731, 0.1934, 0.6998, 0.1583, 0.731, 0.08405, 0.731, 0.04109, 0.6998, 0.005929, 0.731, 0.1583, 0.731, 0.1192, 0.6998, 0.08405, 0.731, 0.2286, 0.9654, 0.2637, 0.9967, 0.3028, 0.9654, 0.08405, 0.9654, 0.1231, 0.9967, 0.1583, 0.9654, 0.1583, 0.9654, 0.1934, 0.9967, 0.2286, 0.9654])
me_leg_hi_r_cube_010.materials.append(mat_material_001)
me_leg_hi_r_cube_010.update()
me_leg_hi_r_cube_010.normals_split_custom_set([tuple(v) for v in zip(*[iter([-0.01545, -0.1055, 0.9943, 0.9905, -0.1322, 0.03724, 0.9179, 0.3956, 0.03089, 0.02776, 0.4459, 0.8946, 0.9905, -0.1322, 0.03724, -0.006537, 0.02067, -0.9998, 0.02485, 0.4802, -0.8768, 0.9179, 0.3956, 0.03089, -0.006537, 0.02067, -0.9998, -0.9982, 0.04337, 0.04161, -0.8436, 0.536, 0.03109, 0.02485, 0.4802, -0.8768, -0.9982, 0.04337, 0.04161, -0.01545, -0.1055, 0.9943, 0.02776, 0.4459, 0.8946, -0.8436, 0.536, 0.03109, 0.8818, -0.4711, -0.02304, -0.06322, -0.998, -0.004561, -0.02882, -0.3754, -0.9264, 0.9179, 0.3956, 0.03089, 0.05031, 0.9986, 0.01522, 0.02776, 0.4459, 0.8946, -0.9397, -0.3412, -0.02161, -0.03393, -0.4585, 0.888, -0.01545, -0.1055, 0.9943, -0.9982, 0.04337, 0.04161, -0.02882, -0.3754, -0.9264, -0.9397, -0.3412, -0.02161, -0.9982, 0.04337, 0.04161, -0.006537, 0.02067, -0.9998, 0.8818, -0.4711, -0.02304, -0.02882, -0.3754, -0.9264, -0.006537, 0.02067, -0.9998, 0.9905, -0.1322, 0.03724, -0.03393, -0.4585, 0.888, 0.8818, -0.4711, -0.02304, 0.9905, -0.1322, 0.03724, -0.01545, -0.1055, 0.9943, 0.02776, 0.4459, 0.8946, 0.05031, 0.9986, 0.01522, -0.8436, 0.536, 0.03109, 0.02485, 0.4802, -0.8768, 0.05031, 0.9986, 0.01522, 0.9179, 0.3956, 0.03089, -0.8436, 0.536, 0.03109, 0.05031, 0.9986, 0.01522, 0.02485, 0.4802, -0.8768, -0.03393, -0.4585, 0.888, -0.06322, -0.998, -0.004561, 0.8818, -0.4711, -0.02304, -0.02882, -0.3754, -0.9264, -0.06322, -0.998, -0.004561, -0.9397, -0.3412, -0.02161, -0.9397, -0.3412, -0.02161, -0.06322, -0.998, -0.004561, -0.03393, -0.4585, 0.888])] * 3)])
me_leg_lo_r_cube_008 = bpy.data.meshes.new('leg.lo.r_Cube.008')
me_leg_lo_r_cube_008.from_pydata([(-0.2214, 0.179, -0.01052), (-0.18, 0.78, 0.04801), (-0.09365, 0.1847, -0.09759), (-0.05027, 0.7889, -0.07956), (-0.3359, 0.1865, -0.09759), (-0.3071, 0.809, -0.07922), (-0.2214, 0.179, -0.2323), (-0.1774, 0.8178, -0.2017), (-0.2064, 0.4772, 0.01889), (-0.07586, 0.4824, -0.1086), (-0.2064, 0.5035, -0.2408), (-0.3303, 0.4966, -0.1086), (-0.1703, 0.8817, -0.07635)], [], [(8, 9, 3, 1), (9, 10, 7, 3), (10, 11, 5, 7), (11, 8, 1, 5), (6, 2, 0, 4), (3, 12, 1), (4, 0, 8, 11), (6, 4, 11, 10), (2, 6, 10, 9), (0, 2, 9, 8), (1, 12, 5), (7, 12, 3), (5, 12, 7)])
me_leg_lo_r_cube_008.polygons.foreach_set('use_smooth', [True] * 13)
_uv = me_leg_lo_r_cube_008.uv_layers.new(name='UVMap')
_uv.uv.foreach_set('vector', [0.1758, 0.5696, 0.2305, 0.5696, 0.2305, 0.468, 0.1758, 0.468, 0.0078, 0.5696, 0.06639, 0.5696, 0.06639, 0.468, 0.0078, 0.468, 0.06639, 0.5696, 0.1211, 0.5696, 0.1211, 0.468, 0.06639, 0.468, 0.1211, 0.5696, 0.1758, 0.5696, 0.1758, 0.468, 0.1211, 0.468, 0.06639, 0.6673, 0.06639, 0.6946, 0.1211, 0.6946, 0.1211, 0.6673, 0.2305, 0.468, 0.2031, 0.4407, 0.1758, 0.468, 0.1211, 0.6673, 0.1758, 0.6673, 0.1758, 0.5696, 0.1211, 0.5696, 0.06639, 0.6673, 0.1211, 0.6673, 0.1211, 0.5696, 0.06639, 0.5696, 0.0078, 0.6673, 0.06639, 0.6673, 0.06639, 0.5696, 0.0078, 0.5696, 0.1758, 0.6673, 0.2305, 0.6673, 0.2305, 0.5696, 0.1758, 0.5696, 0.1758, 0.468, 0.1484, 0.4407, 0.1211, 0.468, 0.06639, 0.468, 0.03514, 0.4407, 0.0078, 0.468, 0.1211, 0.468, 0.08983, 0.4407, 0.06639, 0.468])
me_leg_lo_r_cube_008.materials.append(mat_material_001)
me_leg_lo_r_cube_008.update()
me_leg_lo_r_cube_008.normals_split_custom_set([tuple(v) for v in zip(*[iter([-0.02311, -0.06597, 0.9976, 0.9965, -0.08288, -0.007258, 0.9442, 0.3263, 0.04402, 0.02348, 0.3008, 0.9534, 0.9965, -0.08288, -0.007258, -0.02145, 0.03701, -0.9991, 0.03606, 0.5074, -0.8609, 0.9442, 0.3263, 0.04402, -0.02145, 0.03701, -0.9991, -0.999, 0.0456, -0.0007383, -0.878, 0.4761, 0.04973, 0.03606, 0.5074, -0.8609, -0.999, 0.0456, -0.0007383, -0.02311, -0.06597, 0.9976, 0.02348, 0.3008, 0.9534, -0.878, 0.4761, 0.04973, -0.03611, -0.5901, -0.8065, 0.8089, -0.5849, 0.05899, -0.03425, -0.6379, 0.7694, -0.8321, -0.5514, 0.05946, 0.9442, 0.3263, 0.04402, 0.08693, 0.9915, 0.09642, 0.02348, 0.3008, 0.9534, -0.8321, -0.5514, 0.05946, -0.03425, -0.6379, 0.7694, -0.02311, -0.06597, 0.9976, -0.999, 0.0456, -0.0007383, -0.03611, -0.5901, -0.8065, -0.8321, -0.5514, 0.05946, -0.999, 0.0456, -0.0007383, -0.02145, 0.03701, -0.9991, 0.8089, -0.5849, 0.05899, -0.03611, -0.5901, -0.8065, -0.02145, 0.03701, -0.9991, 0.9965, -0.08288, -0.007258, -0.03425, -0.6379, 0.7694, 0.8089, -0.5849, 0.05899, 0.9965, -0.08288, -0.007258, -0.02311, -0.06597, 0.9976, 0.02348, 0.3008, 0.9534, 0.08693, 0.9915, 0.09642, -0.878, 0.4761, 0.04973, 0.03606, 0.5074, -0.8609, 0.08693, 0.9915, 0.09642, 0.9442, 0.3263, 0.04402, -0.878, 0.4761, 0.04973, 0.08693, 0.9915, 0.09642, 0.03606, 0.5074, -0.8609])] * 3)])

# ---- objects
ob_arm_hi_r_cube_014 = bpy.data.objects.new('arm.hi.r_Cube.014', me_arm_hi_r_cube_014)
ob_arm_lo_r_cube_013 = bpy.data.objects.new('arm.lo.r_Cube.013', me_arm_lo_r_cube_013)
ob_body_cube = bpy.data.objects.new('body_Cube', me_body_cube)
ob_foot_r_cube_007 = bpy.data.objects.new('foot.r_Cube.007', me_foot_r_cube_007)
ob_hand_r_cube_015 = bpy.data.objects.new('hand.r_Cube.015', me_hand_r_cube_015)
ob_head_cube_016 = bpy.data.objects.new('head_Cube.016', me_head_cube_016)
ob_hips_cube_002 = bpy.data.objects.new('hips_Cube.002', me_hips_cube_002)
ob_leg_hi_r_cube_010 = bpy.data.objects.new('leg.hi.r_Cube.010', me_leg_hi_r_cube_010)
ob_leg_lo_r_cube_008 = bpy.data.objects.new('leg.lo.r_Cube.008', me_leg_lo_r_cube_008)

# ---- transforms, parenting, visibility, modifiers, constraints
ob_arm_hi_r_cube_014.location = (0.0, 0.0, 0.0)
ob_arm_hi_r_cube_014.rotation_euler = (1.571, -0.0, 0.0)
_m = ob_arm_hi_r_cube_014.modifiers.new('Mirror', 'MIRROR')
_m.use_mirror_merge = False
ob_arm_lo_r_cube_013.location = (0.0, 0.0, 0.0)
ob_arm_lo_r_cube_013.rotation_euler = (1.571, -0.0, 0.0)
_m = ob_arm_lo_r_cube_013.modifiers.new('Mirror', 'MIRROR')
_m.use_mirror_merge = False
ob_body_cube.location = (0.0, 0.0, 0.0)
ob_body_cube.rotation_euler = (1.571, -0.0, 0.0)
ob_foot_r_cube_007.location = (0.0, 0.0, 0.0)
ob_foot_r_cube_007.rotation_euler = (1.571, -0.0, 0.0)
_m = ob_foot_r_cube_007.modifiers.new('Mirror', 'MIRROR')
ob_hand_r_cube_015.location = (0.0, 0.0, 0.0)
ob_hand_r_cube_015.rotation_euler = (1.571, -0.0, 0.0)
_m = ob_hand_r_cube_015.modifiers.new('Mirror', 'MIRROR')
_m.use_mirror_merge = False
ob_head_cube_016.location = (0.0, 0.0, 0.0)
ob_head_cube_016.rotation_euler = (1.571, -0.0, 0.0)
ob_hips_cube_002.location = (0.0, 0.0, 0.0)
ob_hips_cube_002.rotation_euler = (1.571, -0.0, 0.0)
ob_leg_hi_r_cube_010.location = (0.0, 0.0, 0.0)
ob_leg_hi_r_cube_010.rotation_euler = (1.571, -0.0, 0.0)
_m = ob_leg_hi_r_cube_010.modifiers.new('Mirror', 'MIRROR')
ob_leg_lo_r_cube_008.location = (0.0, 0.0, 0.0)
ob_leg_lo_r_cube_008.rotation_euler = (1.571, -0.0, 0.0)
_m = ob_leg_lo_r_cube_008.modifiers.new('Mirror', 'MIRROR')

# ---- collection membership
col_jr.objects.link(ob_arm_hi_r_cube_014)
col_jr.objects.link(ob_arm_lo_r_cube_013)
col_jr.objects.link(ob_body_cube)
col_jr.objects.link(ob_foot_r_cube_007)
col_jr.objects.link(ob_hand_r_cube_015)
col_jr.objects.link(ob_head_cube_016)
col_jr.objects.link(ob_hips_cube_002)
col_jr.objects.link(ob_leg_hi_r_cube_010)
col_jr.objects.link(ob_leg_lo_r_cube_008)

# ---- scene / render settings (as saved in the file)
scene.frame_start = 1; scene.frame_end = 250; scene.frame_set(163)
scene.render.engine = 'BLENDER_EEVEE_NEXT'
scene.render.bake_bias = 0.0
scene.render.bake_samples = 0
scene.cycles.sampling_pattern = 'TABULATED_SOBOL'
scene.eevee.use_volume_custom_range = False
bpy.context.view_layer.update()

# ---- added for rendering (the .blend has no active camera and no usable light): camera, sun
cam_auto = bpy.data.cameras.new('AutoCamera')
cam_auto.lens = 50.0
cam_auto.sensor_width = 36.0
cam_auto.clip_end = 1000.0
ob_auto_camera = bpy.data.objects.new('AutoCamera', cam_auto)
scene.collection.objects.link(ob_auto_camera)
ob_auto_camera.location = (3.07399, -3.67186, 3.86386)
ob_auto_camera.rotation_euler = (1.09748, -7.21219e-08, 0.694738)
scene.camera = ob_auto_camera
light_auto_sun = bpy.data.lights.new('AutoSun', 'SUN')
light_auto_sun.energy = 3.0
light_auto_sun.angle = 0.0523599
ob_auto_sun = bpy.data.objects.new('AutoSun', light_auto_sun)
scene.collection.objects.link(ob_auto_sun)
ob_auto_sun.rotation_euler = (0.872665, 0.174533, 0.523599)
bpy.context.view_layer.update()
